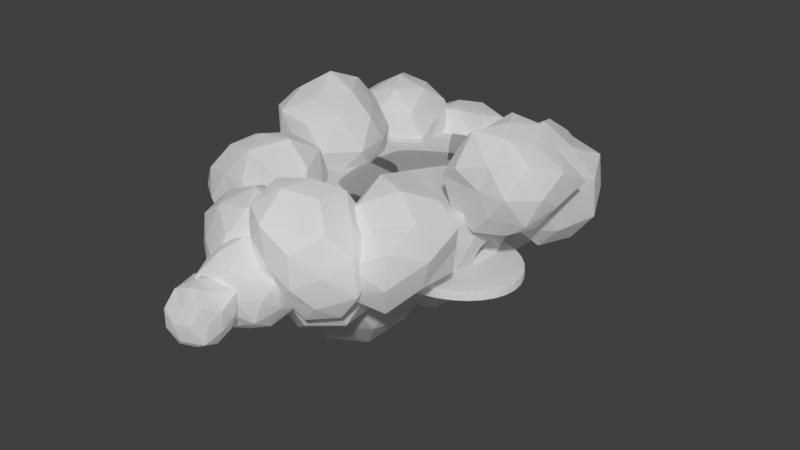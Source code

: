 # Source: final_cloud_platform_joined.blend  (saved by Blender 2.79.0; exported with 4.5.12 LTS)
import bpy
from mathutils import Matrix  # noqa: F401  (used for matrix-valued properties, if any)

bpy.ops.wm.read_factory_settings(use_empty=True)
scene = bpy.context.scene
scene.name = 'Scene'

# ---- collections
col_collection_1 = bpy.data.collections.new('Collection 1'); scene.collection.children.link(col_collection_1)

# ---- materials (node trees are filled in below, after node groups)
mat_material_001 = bpy.data.materials.new('Material.001')
mat_material_001.alpha_threshold = 0.0
mat_material_001.roughness = 0.5

# ---- material node trees
mat_material_001.use_nodes = True; mat_material_001.node_tree.nodes.clear()
_N = mat_material_001.node_tree.nodes; _L = mat_material_001.node_tree.links
n0 = _N.new('ShaderNodeBsdfDiffuse'); n0.name = 'Diffuse BSDF'; n0.location = (10, 300)
n0.inputs[0].default_value = (1.0, 1.0, 1.0, 1.0)
n1 = _N.new('ShaderNodeMixShader'); n1.name = 'Mix Shader'; n1.location = (240, 289)
n1.inputs[0].default_value = 0.2
n2 = _N.new('ShaderNodeOutputMaterial'); n2.name = 'Material Output'; n2.location = (680, 292)
n3 = _N.new('ShaderNodeMixShader'); n3.name = 'Mix Shader.001'; n3.location = (494, 296)
n4 = _N.new('ShaderNodeBsdfTransparent'); n4.name = 'Transparent BSDF'; n4.location = (41, 108)
n5 = _N.new('ShaderNodeBsdfTranslucent'); n5.name = 'Translucent BSDF'; n5.location = (271, 111)
n5.inputs[0].default_value = (1.0, 1.0, 1.0, 1.0)
_L.new(n0.outputs[0], n1.inputs[1])
_L.new(n1.outputs[0], n3.inputs[1])
_L.new(n4.outputs[0], n1.inputs[2])
_L.new(n3.outputs[0], n2.inputs[0])
_L.new(n5.outputs[0], n3.inputs[2])
n2.is_active_output = True

# ---- world
world_world = bpy.data.worlds.new('World'); scene.world = world_world
world_world.color = (0.05088, 0.05088, 0.05088)
world_world.use_sun_shadow = False
world_world.sun_shadow_jitter_overblur = 0.0
world_world.cycles.sampling_method = 'MANUAL'

# ---- meshes
me_icosphere = bpy.data.meshes.new('Icosphere')
me_icosphere.from_pydata([(0.5573, 1.572, 1.069), (0.5573, -1.186, 1.069), (-0.6303, -1.16, 1.177), (0.5573, -1.16, 1.177), (-0.6303, -1.081, 1.281), (0.5573, -1.081, 1.281), (-0.6303, -0.9537, 1.376), (0.5573, -0.9537, 1.376), (-0.6303, -0.7821, 1.46), (0.5573, -0.7821, 1.46), (-0.6303, -0.5731, 1.529), (0.5573, -0.5731, 1.529), (-0.6303, -0.3347, 1.58), (0.5573, -0.3347, 1.58), (-0.6303, -0.07595, 1.612), (0.5573, -0.07595, 1.612), (-0.6303, 0.1931, 1.622), (0.5573, 0.1931, 1.622), (-0.6303, 0.4622, 1.612), (0.5573, 0.4622, 1.612), (-0.6303, 0.7209, 1.58), (0.5573, 0.7209, 1.58), (-0.6303, 0.9594, 1.529), (0.5573, 0.9594, 1.529), (-0.6303, 1.168, 1.46), (0.5573, 1.168, 1.46), (-0.6303, 1.34, 1.376), (0.5573, 1.34, 1.376), (-0.6303, 1.467, 1.281), (0.5573, 1.467, 1.281), (-0.6303, 1.546, 1.177), (0.5573, 1.546, 1.177), (0.5573, 1.572, 1.068), (0.5045, 1.572, 1.069), (0.5573, -1.185, 1.063), (0.1863, -1.186, 1.069), (-0.6303, -1.183, 1.082), (-0.6303, 1.568, 1.087), (0.9595, 0.3631, 1.068), (0.3115, 0.1626, 0.2805), (1.02, -0.352, 0.8851), (0.04818, -0.6477, 0.8977), (-0.579, 0.1626, 0.877), (0.03961, 0.9993, 0.8828), (0.9994, 0.6624, 0.8986), (0.1411, -0.3616, 0.3969), (0.7439, -0.1516, 0.4257), (0.5747, -0.6475, 0.7897), (1.144, 0.1626, 0.8026), (0.7635, 0.491, 0.3836), (-0.2191, 0.1626, 0.4326), (-0.373, -0.3347, 0.7935), (0.1477, 0.6665, 0.434), (-0.4021, 0.681, 0.7697), (0.5663, 0.9468, 0.8078), (1.178, -0.1191, 1.356), (1.269, 0.4736, 1.356), (0.8945, -0.6398, 1.356), (-0.634, 0.4698, 1.356), (0.8872, 0.955, 1.356), (-0.2071, 0.9111, -0.2166), (0.381, 0.4838, 0.2587), (-0.4371, 0.2033, 0.2494), (-0.9174, 0.9111, 0.2677), (-0.4199, 1.566, 0.2794), (0.4288, 1.373, 0.2269), (0.03433, 0.1679, 1.07), (-0.7741, 0.4992, 1.026), (-0.7665, 1.317, 1.021), (0.01833, 1.605, 1.042), (0.4857, 0.9111, 1.022), (-0.2071, 0.9111, 1.577), (-0.3452, 0.4862, -0.1277), (0.1131, 0.6785, -0.03903), (0.006318, 0.2542, 0.1905), (0.4747, 0.9111, 0.1965), (0.1426, 1.165, -0.1026), (-0.5753, 0.9111, 0.009067), (-0.7007, 0.5525, 0.2441), (-0.3204, 1.26, 0.01192), (-0.8503, 1.378, 0.1212), (0.01278, 1.588, 0.1766), (0.5029, 0.6804, 0.6496), (0.5768, 1.166, 0.6496), (-0.2071, -0.06096, 0.6496), (0.2342, 0.3037, 0.6496), (-0.9136, 0.6815, 0.6496), (-0.6464, 0.3065, 0.6496), (-0.7184, 1.615, 0.6496), (-1.015, 1.174, 0.6496), (0.2789, 1.58, 0.6496), (-0.2071, 1.779, 0.6496), (-0.4042, 0.3045, 1.073), (-0.9162, 0.9111, 1.121), (-0.4274, 1.589, 1.123), (-0.5842, 1.185, 1.46), (-0.07443, 1.319, 1.397), (-0.4774, -0.4369, 0.2054), (0.09475, -0.8526, 0.8829), (-0.7026, -1.13, 0.8713), (-1.212, -0.4369, 0.8684), (-0.7245, 0.3237, 0.8332), (0.2243, 0.0729, 0.7968), (-0.2077, -1.267, 1.732), (-1.166, -0.9371, 1.721), (-1.042, -0.02647, 1.639), (-0.2171, 0.3644, 1.716), (0.341, -0.4369, 1.703), (-0.6181, -0.87, 0.4708), (-0.08839, -0.7195, 0.4265), (-0.2581, -1.112, 0.7915), (0.2214, -0.4369, 0.7987), (-0.1287, -0.1835, 0.5132), (-0.9353, -0.4369, 0.4665), (-1.103, -0.8916, 0.7491), (-0.6231, 0.01148, 0.4429), (-1.119, 0.02896, 0.7364), (-0.2342, 0.3115, 0.7402), (-0.4774, -1.252, 1.263), (0.04624, -1.158, 1.263), (-1.283, -0.6985, 1.263), (-0.9835, -1.133, 1.263), (-1.019, 0.3091, 1.263), (-1.296, -0.171, 1.263), (-1.217, -0.4369, 1.755), (-0.3785, 0.861, 0.5272), (0.1429, 0.4821, 1.007), (-0.5876, 0.2176, 0.9899), (-1.143, 0.861, 0.9427), (-0.5858, 1.499, 0.9929), (0.1438, 1.24, 1.006), (-0.9511, 0.445, 1.734), (-0.9411, 1.27, 1.727), (0.3186, 0.861, 1.728), (-0.4929, 0.509, 0.7098), (-0.05751, 0.6277, 0.6632), (-0.1744, 0.2327, 0.9146), (0.2878, 0.861, 0.9108), (-0.04113, 1.106, 0.628), (-0.7526, 0.861, 0.7027), (-0.9057, 0.478, 0.9206), (-0.4932, 1.214, 0.7081), (-0.8153, 1.178, 0.9948), (-0.1834, 1.462, 0.9339), (-1.083, 0.6321, 1.354), (-0.8236, 0.2484, 1.354), (-0.8265, 1.477, 1.354), (-1.02, 1.069, 1.354), (0.0746, 1.485, 1.354), (-0.3785, 1.754, 1.354), (0.08668, 0.523, 1.736), (0.06374, 1.182, 1.717), (0.3351, 1.549, 0.3065), (0.9512, 1.102, 0.8649), (0.1183, 0.8822, 0.8972), (-0.4654, 1.549, 0.844), (0.1024, 2.266, 0.8695), (0.9349, 1.985, 0.8757), (0.59, 0.7648, 1.718), (-0.1712, 1.182, 1.611), (-0.3087, 2.017, 1.702), (0.5673, 2.264, 1.678), (1.086, 1.549, 1.735), (0.1906, 1.105, 0.4611), (0.71, 1.277, 0.4681), (0.5838, 0.7839, 0.7394), (1.04, 1.549, 0.8057), (0.6839, 1.803, 0.5241), (-0.1737, 1.549, 0.3893), (-0.3011, 1.087, 0.7518), (0.1778, 2.034, 0.3887), (-0.2258, 1.957, 0.8137), (0.5568, 2.232, 0.7976), (1.102, 1.3, 1.274), (1.179, 1.824, 1.274), (0.8221, 0.8792, 1.274), (-0.1751, 2.252, 1.274), (-0.5607, 1.841, 1.274), (0.8688, 2.284, 1.274), (0.3351, 2.485, 1.274), (-0.3625, 1.549, 1.738), (0.1091, -1.166, 0.4236), (0.7175, -1.608, 0.882), (-0.08271, -1.756, 0.9526), (-0.5089, -1.166, 0.954), (-0.093, -0.5441, 0.9346), (0.6815, -0.7502, 0.9059), (0.3275, -1.838, 1.666), (-0.5036, -1.611, 1.693), (-0.4672, -0.7474, 1.669), (0.3158, -0.5299, 1.646), (0.8431, -1.166, 1.681), (-0.02284, -1.572, 0.5434), (0.4092, -1.384, 0.6409), (0.3224, -1.823, 0.8275), (0.6857, -1.166, 0.9031), (0.4328, -0.9309, 0.5901), (-0.2854, -1.166, 0.5999), (-0.4539, -1.575, 0.8238), (-0.01071, -0.7973, 0.6117), (-0.3839, -0.8079, 0.8813), (0.2836, -0.629, 0.911), (0.8879, -1.419, 1.286), (0.9733, -0.8853, 1.286), (0.1091, -1.997, 1.286), (0.5744, -1.806, 1.286), (-0.6547, -1.414, 1.286), (-0.3501, -1.798, 1.286), (0.5744, -0.5256, 1.286), (0.6296, -1.544, 1.714), (-0.08881, -1.775, 1.712), (-0.5891, -1.166, 1.75), (-0.09519, -0.5373, 1.726), (-0.03021, -0.569, 0.02904), (0.5395, -0.983, 0.4628), (-0.2479, -1.239, 0.4626), (-0.6259, -0.569, 0.5211), (-0.2603, 0.1391, 0.4411), (0.5479, -0.149, 0.4572), (0.1904, -1.248, 1.225), (0.7073, -0.569, 1.238), (-0.03021, -0.569, 1.607), (-0.1683, -0.994, 0.06399), (0.309, -0.8155, 0.112), (0.1688, -1.181, 0.4135), (0.6104, -0.569, 0.4157), (0.3035, -0.3266, 0.1238), (-0.4982, -0.569, 0.0272), (-0.5637, -0.9567, 0.4031), (-0.1508, -0.1979, 0.1624), (-0.6373, -0.128, 0.3427), (0.1841, 0.0906, 0.3805), (0.6968, -0.8053, 0.8414), (0.6957, -0.3332, 0.8414), (-0.03021, -1.389, 0.8414), (0.4685, -1.255, 0.8414), (-0.8596, -0.8385, 0.8414), (-0.5105, -1.23, 0.8414), (-0.5333, 0.1234, 0.8414), (-0.8366, -0.307, 0.8414), (0.4492, 0.09081, 0.8414), (-0.03021, 0.1777, 0.8414), (-0.7699, -0.569, 1.333), (0.1108, -1.003, 1.635), (0.4169, -0.569, 1.619), (-0.3966, -0.8352, 1.629), (-0.3768, -0.3173, 1.587), (1.285, 0.2709, 1.741), (0.6112, -0.6076, 1.741), (-0.4219, -0.4565, 1.741), (-0.5076, 0.6716, 1.741), (0.5233, 1.134, 1.741), (1.254, 0.06504, 1.741), (0.5233, -0.6364, 1.741), (-0.4924, -0.3411, 1.741), (-0.4189, 0.7777, 1.741), (0.7104, 1.066, 1.741), (1.095, 0.5883, 1.741), (0.9533, 0.7654, 1.741), (0.1342, 1.073, 1.741), (-0.06669, 0.9897, 1.741), (-0.5745, 0.2529, 1.741), (-0.5669, 0.07463, 1.741), (-0.06815, -0.6666, 1.741), (0.1342, -0.727, 1.741), (0.9647, -0.4561, 1.741), (1.074, -0.2566, 1.741), (-0.046, -1.071, 1.741), (-0.7691, -1.138, 1.741), (-0.3637, 0.3751, 1.741), (0.1642, -0.1095, 1.741), (-0.2127, -1.252, 1.741), (-1.119, -0.9028, 1.741), (-0.9893, -0.06501, 1.741), (-0.2293, 0.3269, 1.741), (0.2014, -0.7099, 1.741), (-0.5418, -1.2, 1.741), (-0.8622, 0.2386, 1.741), (0.04343, 0.06667, 1.741), (0.3155, -0.4369, 1.741), (-1.191, -0.4162, 1.741), (-1.19, -0.4578, 1.741), (0.1151, -0.01242, 1.741), (0.1097, -0.004249, 1.741), (-0.7104, 0.4169, 1.741), (-0.7886, 0.3898, 1.741), (-0.7184, -1.165, 1.741), (-0.7104, -1.167, 1.741), (0.117, -0.8798, 1.741), (0.129, -0.8657, 1.741), (-0.1383, 0.1469, 1.741), (-0.1529, 1.624, 1.741), (0.0447, 0.4547, 1.741), (-0.7757, 0.3371, 1.741), (-1.011, 0.9051, 1.741), (-0.922, 0.4661, 1.741), (-0.9199, 1.254, 1.741), (-0.1529, 0.144, 1.741), (-0.1174, 1.603, 1.741), (-1.011, 0.8095, 1.741), (-0.6084, 1.431, 1.741), (-0.01555, 1.355, 1.741), (0.317, 0.861, 1.741), (0.06378, 1.165, 1.741), (0.04295, 1.187, 1.741), (0.0842, 0.5224, 1.741), (0.08652, 0.5254, 1.741), (-0.5673, 1.453, 1.741), (-0.5729, 1.45, 1.741), (-1.019, 0.8636, 1.741), (-1.02, 0.8581, 1.741), (-0.6078, 0.2232, 1.741), (-0.5673, 0.211, 1.741), (0.6087, 0.7811, 1.741), (0.07528, 0.899, 1.741), (0.3619, 2.278, 1.741), (0.9997, 1.747, 1.741), (0.5889, 0.7682, 1.741), (-0.1402, 1.204, 1.741), (-0.2599, 1.982, 1.741), (0.5552, 2.227, 1.741), (1.055, 1.432, 1.741), (0.5036, 0.7817, 1.741), (-0.126, 2.145, 1.741), (0.7673, 2.086, 1.741), (1.066, 1.549, 1.741), (-0.3428, 1.563, 1.741), (-0.3506, 1.538, 1.741), (0.9237, 1.954, 1.741), (0.903, 1.985, 1.741), (0.1198, 2.319, 1.741), (0.06264, 2.292, 1.741), (0.09848, 0.857, 1.741), (0.1198, 0.8519, 1.741), (0.9426, 1.059, 1.741), (0.9868, 1.125, 1.741), (0.7438, -0.9363, 1.741), (0.3079, -1.778, 1.741), (-0.4543, -1.575, 1.741), (-0.4199, -0.7818, 1.741), (0.3009, -0.5759, 1.741), (0.5868, -0.7073, 1.741), (0.8187, -1.166, 1.741), (-0.07629, -0.549, 1.741), (-0.104, -0.5582, 1.741), (-0.5785, -1.158, 1.741), (-0.577, -1.175, 1.741), (-0.104, -1.739, 1.741), (-0.05185, -1.749, 1.741), (0.6185, -1.544, 1.741), (0.6282, -1.537, 1.741), (0.685, -0.7673, 1.741), (0.6626, -0.7473, 1.741), (-0.3434, 1.618, 1.019), (-0.5203, 1.344, 1.485), (-0.8654, 1.62, 1.204), (-0.6226, 2.076, 1.009), (-0.09156, 2.091, 1.209), (-0.05512, 1.651, 1.496), (-0.8437, 1.646, 1.715), (-1.025, 2.093, 1.462), (-0.4673, 2.445, 1.475), (-0.01484, 2.154, 1.841), (-0.3483, 1.591, 2.03), (-0.6484, 2.086, 1.942), (-0.6525, 1.544, 0.9991), (-0.7463, 1.394, 1.307), (-0.2386, 1.43, 1.493), (-0.08774, 1.559, 1.193), (-0.481, 1.847, 0.9223), (-0.8032, 1.837, 1.03), (-0.1581, 1.859, 1.04), (-0.3168, 2.145, 1.011), (0.003659, 1.867, 1.334), (-0.4442, 1.473, 1.723), (-0.1359, 1.588, 1.773), (-0.975, 1.56, 1.469), (-0.7514, 1.404, 1.646), (-0.8332, 2.099, 1.207), (-1.028, 1.832, 1.289), (-0.2568, 2.27, 1.326), (-0.5554, 2.289, 1.201), (0.003381, 1.871, 1.66), (-0.01679, 2.144, 1.492), (-0.6681, 1.569, 1.932), (-1.045, 1.835, 1.642), (-0.7675, 2.298, 1.468), (-0.2217, 2.353, 1.671), (-0.1919, 1.867, 1.927), (-0.7712, 1.846, 1.84), (-0.5106, 1.857, 2.036), (-0.9465, 2.175, 1.798), (-0.5782, 2.343, 1.776), (-0.3407, 2.156, 1.958), (1.596, -0.08687, 1.6), (1.397, -0.314, 2.135), (0.9133, -0.1369, 1.751), (1.3, 0.3958, 1.681), (1.877, 0.452, 1.824), (2.028, -0.0946, 2.152), (0.9624, -0.08954, 2.439), (0.9062, 0.4169, 2.112), (1.446, 0.6983, 2.126), (1.852, 0.4528, 2.453), (1.57, -0.08072, 2.684), (1.226, 0.4812, 2.72), (1.237, -0.1784, 1.566), (1.499, -0.2859, 1.849), (1.746, -0.3519, 2.146), (1.873, -0.1417, 1.812), (1.436, 0.177, 1.573), (1.031, 0.1631, 1.558), (1.79, 0.1898, 1.649), (1.609, 0.49, 1.638), (2.015, 0.2005, 1.956), (1.486, -0.2943, 2.435), (1.886, -0.1586, 2.508), (0.8257, -0.181, 2.116), (1.115, -0.3535, 2.328), (1.012, 0.4819, 1.798), (0.7982, 0.1587, 1.906), (1.724, 0.7124, 1.935), (1.364, 0.5991, 1.864), (2.071, 0.2066, 2.365), (2.107, 0.6004, 2.147), (1.198, -0.1827, 2.714), (0.7918, 0.1626, 2.315), (1.086, 0.7315, 2.114), (1.674, 0.6435, 2.305), (1.735, 0.1974, 2.591), (1.076, 0.1749, 2.581), (1.405, 0.1877, 2.739), (1.027, 0.4648, 2.408), (1.342, 0.6519, 2.413), (1.593, 0.5202, 2.66), (0.6066, 2.268, 0.8968), (0.4548, 2.001, 1.293), (0.1133, 2.238, 1.016), (0.393, 2.615, 0.9751), (0.7809, 2.646, 1.084), (0.9451, 2.253, 1.305), (0.1612, 2.279, 1.501), (0.0395, 2.666, 1.273), (0.4991, 2.922, 1.284), (0.8029, 2.671, 1.532), (0.6117, 2.229, 1.789), (0.3267, 2.698, 1.744), (0.3689, 2.254, 0.9553), (0.5415, 2.082, 1.057), (0.2711, 2.09, 1.146), (0.7039, 2.094, 1.299), (0.8069, 2.23, 1.056), (0.4895, 2.462, 0.8241), (0.2564, 2.456, 0.9643), (0.7706, 2.473, 0.9056), (0.6286, 2.715, 0.8912), (0.9432, 2.481, 1.152), (0.5204, 2.149, 1.491), (0.7746, 2.249, 1.53), (0.108, 2.241, 1.279), (0.2912, 2.141, 1.408), (0.2229, 2.653, 1.082), (-0.02525, 2.448, 1.107), (0.6918, 2.842, 1.15), (0.4343, 2.781, 1.087), (0.8651, 2.481, 1.428), (0.9542, 2.757, 1.3), (0.3597, 2.274, 1.597), (-0.007684, 2.451, 1.431), (0.2697, 2.807, 1.278), (0.687, 2.85, 1.434), (0.7637, 2.48, 1.709), (0.1799, 2.46, 1.676), (0.4647, 2.471, 1.76), (0.175, 2.683, 1.501), (0.4148, 2.839, 1.512), (0.5979, 2.703, 1.659), (0.6056, -1.734, 1.606), (0.7082, -1.364, 2.185), (0.2875, -1.172, 1.8), (0.4657, -1.205, 1.15), (1.126, -1.467, 1.115), (1.236, -1.554, 1.857), (0.6504, -0.5179, 2.225), (0.5922, -0.4734, 1.555), (1.031, -0.6272, 1.256), (1.362, -0.6466, 1.613), (1.234, -0.7687, 2.158), (0.3716, -1.547, 1.703), (0.58, -1.728, 1.978), (0.4934, -1.293, 1.993), (0.9345, -1.466, 2.005), (0.91, -1.821, 1.736), (0.4547, -1.601, 1.318), (0.304, -1.222, 1.466), (0.8235, -1.74, 1.331), (0.7639, -1.372, 1.091), (1.236, -1.604, 1.475), (1.003, -1.087, 2.307), (1.273, -1.165, 2.057), (0.3875, -0.8368, 2.049), (0.6369, -0.9572, 2.335), (0.33, -0.7773, 1.668), (1.09, -1.006, 1.114), (0.7536, -0.8787, 1.085), (1.467, -1.198, 1.714), (1.34, -1.122, 1.348), (0.9745, -0.5925, 2.156), (0.5925, -0.3148, 1.887), (0.7734, -0.3979, 1.253), (1.339, -0.6383, 1.318), (1.475, -0.7388, 1.922), (0.8237, -1.794, 1.109), (0.6223, -2.289, 1.564), (0.2097, -2.059, 1.253), (0.2657, -1.47, 1.25), (0.7474, -1.284, 1.62), (1.011, -1.792, 1.827), (0.05715, -2.205, 1.864), (-0.2157, -1.753, 1.675), (0.1299, -1.227, 1.937), (0.5994, -1.436, 2.321), (0.4721, -2.023, 2.176), (-0.05165, -1.749, 2.378), (0.5009, -1.986, 1.044), (0.7487, -2.084, 1.307), (0.4091, -2.177, 1.381), (0.8517, -2.075, 1.681), (1.051, -1.799, 1.421), (0.5391, -1.613, 1.134), (0.1976, -1.777, 1.138), (0.8771, -1.462, 1.297), (0.5258, -1.312, 1.382), (1.037, -1.45, 1.717), (0.6124, -2.294, 1.954), (0.8046, -1.966, 2.091), (-0.004364, -2.314, 1.474), (0.3176, -2.283, 1.714), (-0.01924, -1.587, 1.42), (-0.1378, -1.963, 1.35), (0.4542, -1.205, 1.781), (0.1815, -1.308, 1.568), (0.8176, -1.605, 2.088), (0.7281, -1.281, 1.998), (0.2291, -2.28, 2.147), (-0.1867, -2.053, 1.781), (-0.158, -1.423, 1.812), (0.3581, -1.293, 2.166), (0.5531, -1.765, 2.327), (-0.1039, -2.075, 2.193), (0.2182, -1.947, 2.407), (-0.1456, -1.748, 2.028), (0.01921, -1.461, 2.186), (0.2687, -1.573, 2.402), (1.512, 0.7066, 1.133), (1.285, 0.3973, 1.738), (0.7682, 0.668, 1.324), (1.158, 1.287, 1.152), (1.8, 1.299, 1.406), (1.832, 0.7748, 1.751), (0.8673, 0.7464, 2.034), (0.7724, 1.258, 1.714), (1.345, 1.652, 1.727), (1.839, 1.341, 2.126), (1.478, 0.7223, 2.341), (1.14, 1.278, 2.26), (1.166, 0.7202, 1.277), (1.409, 0.4478, 1.394), (0.9919, 0.4223, 1.51), (1.626, 0.4992, 1.748), (1.769, 0.6853, 1.413), (1.33, 1.006, 1.13), (0.916, 0.9916, 1.148), (1.732, 1.02, 1.188), (1.524, 1.355, 1.183), (2.002, 1.032, 1.531), (1.386, 0.4818, 2.071), (1.742, 0.6981, 2.08), (0.7972, 0.6957, 1.72), (1.033, 0.5191, 1.914), (0.9599, 1.27, 1.445), (0.7931, 0.9915, 1.545), (1.584, 1.483, 1.559), (1.233, 1.605, 1.353), (1.967, 1.036, 1.968), (1.875, 1.353, 1.746), (1.111, 0.6776, 2.266), (0.6629, 0.9909, 1.924), (1.014, 1.504, 1.718), (1.631, 1.59, 1.952), (1.672, 1.029, 2.258), (0.9582, 1.004, 2.197), (1.294, 1.018, 2.479), (0.896, 1.311, 2.027), (1.228, 1.524, 2.041), (1.48, 1.335, 2.241), (-0.2079, -2.0, 0.9765), (-0.4098, -2.352, 1.503), (-0.8307, -2.018, 1.16), (-0.5181, -1.492, 0.9841), (0.1094, -1.445, 1.168), (0.24, -2.018, 1.52), (-0.8716, -2.026, 1.828), (-0.921, -1.489, 1.478), (-0.3501, -1.111, 1.492), (0.0516, -1.464, 1.821), (-0.2239, -2.012, 2.079), (-0.56, -1.459, 2.042), (-0.5584, -2.085, 0.9493), (-0.306, -2.178, 1.231), (-0.6511, -2.23, 1.31), (-0.1243, -2.155, 1.51), (0.04479, -2.04, 1.198), (-0.3648, -1.741, 0.9186), (-0.7331, -1.753, 0.9795), (0.003383, -1.727, 0.9971), (-0.2242, -1.48, 1.089), (0.2784, -1.715, 1.304), (-0.3109, -2.244, 1.822), (0.007601, -2.019, 1.812), (-0.8955, -2.05, 1.485), (-0.6564, -2.219, 1.676), (-0.8273, -1.408, 1.135), (-0.9954, -1.759, 1.276), (-0.08191, -1.213, 1.305), (-0.445, -1.259, 1.193), (0.2261, -1.713, 1.716), (0.1621, -1.405, 1.511), (-0.5839, -2.069, 2.032), (-1.007, -1.755, 1.682), (-0.7034, -1.205, 1.482), (-0.1009, -1.225, 1.691), (-0.03642, -1.719, 2.002), (-0.785, -1.744, 2.026), (-0.3981, -1.729, 2.172), (-0.742, -1.476, 1.752), (-0.4629, -1.241, 1.794), (-0.2254, -1.432, 1.973), (-0.9244, -1.02, 1.167), (-1.046, -1.604, 1.48), (-1.476, -1.072, 1.455), (-1.209, -0.4823, 1.463), (-0.3928, -1.339, 1.518), (-1.432, -1.434, 1.985), (-1.608, -0.6796, 2.005), (-0.8984, -0.3677, 2.061), (-0.4094, -0.9471, 2.097), (-0.7347, -1.594, 2.07), (-1.037, -1.015, 2.359), (-1.259, -1.055, 1.225), (-0.9861, -1.367, 1.239), (-1.353, -1.415, 1.383), (-0.6816, -1.582, 1.436), (-0.6115, -1.203, 1.248), (-1.073, -0.7487, 1.345), (-1.47, -0.7179, 1.352), (-0.6333, -0.7416, 1.171), (-0.873, -0.4879, 1.465), (-0.4168, -0.9601, 1.502), (-0.8861, -1.596, 1.764), (-0.5437, -1.5, 1.802), (-1.629, -1.328, 1.683), (-1.268, -1.59, 1.722), (-1.482, -0.4711, 1.694), (-1.624, -0.8773, 1.68), (-0.6505, -0.3825, 1.784), (-1.082, -0.2601, 1.736), (-0.3001, -1.16, 1.826), (-0.3999, -0.7408, 1.814), (-1.085, -1.542, 2.034), (-1.558, -1.078, 2.009), (-1.259, -0.4887, 2.038), (-0.5674, -0.5821, 2.159), (-0.5966, -1.267, 2.048), (-1.275, -1.257, 2.244), (-0.8712, -1.357, 2.318), (-1.327, -0.8391, 2.221), (-0.9726, -0.6608, 2.278), (-0.6538, -0.9681, 2.382), (-0.8111, 1.027, 1.217), (-1.022, 0.7309, 1.775), (-1.465, 1.012, 1.418), (-1.131, 1.55, 1.26), (-0.5839, 1.55, 1.494), (-0.4271, 1.049, 1.79), (-1.474, 1.023, 2.093), (-1.475, 1.527, 1.753), (-0.9676, 1.855, 1.765), (-0.5266, 1.601, 2.119), (-0.8421, 1.039, 2.335), (-1.177, 1.589, 2.325), (-1.129, 1.042, 1.354), (-0.921, 0.8722, 1.508), (-1.28, 0.784, 1.571), (-0.7074, 0.8374, 1.784), (-0.9753, 1.301, 1.071), (-1.354, 1.29, 1.241), (-0.8217, 1.59, 1.318), (-0.4818, 1.323, 1.619), (-0.9233, 0.7896, 2.101), (-0.5569, 0.9877, 2.124), (-1.492, 1.004, 1.758), (-1.246, 0.867, 1.932), (-1.349, 1.568, 1.481), (-1.546, 1.287, 1.571), (-0.7069, 1.81, 1.585), (-1.066, 1.835, 1.433), (-0.4471, 1.328, 1.967), (-0.4069, 1.666, 1.784), (-1.181, 1.001, 2.26), (-1.584, 1.289, 1.943), (-1.303, 1.815, 1.755), (-0.7311, 1.788, 1.952), (-0.6247, 1.326, 2.312), (-1.342, 1.3, 2.224), (-1.011, 1.314, 2.414), (-1.454, 1.637, 2.094), (-1.076, 1.798, 2.065), (-0.8319, 1.626, 2.268), (-1.106, 0.1853, 1.385), (-0.6785, -0.1639, 1.702), (-1.292, -0.4347, 1.668), (-1.78, 0.1782, 1.632), (-1.306, 0.8563, 1.637), (-0.6362, 0.5591, 1.676), (-0.9332, -0.3987, 2.288), (-1.595, -0.2013, 2.311), (-1.548, 0.5426, 2.283), (-0.9354, 0.7697, 2.289), (-0.5012, 0.187, 2.312), (-1.106, 0.1852, 2.736), (-1.225, -0.2001, 1.341), (-0.8319, -0.03333, 1.399), (-0.9323, -0.4003, 1.614), (-0.559, 0.1849, 1.625), (-0.851, 0.3908, 1.434), (-1.415, 0.1874, 1.444), (-1.582, -0.19, 1.601), (-1.188, 0.4658, 1.54), (-1.55, 0.5388, 1.624), (-0.926, 0.7814, 1.607), (-0.4212, -0.04887, 1.989), (-0.4933, 0.4034, 1.988), (-1.096, -0.3874, 1.989), (-0.736, -0.3759, 1.988), (-1.676, -0.01835, 1.989), (-1.441, -0.3368, 1.988), (-1.474, 0.7442, 1.988), (-1.745, 0.4094, 1.988), (-0.7227, 0.7623, 1.988), (-1.107, 0.8793, 1.988), (-0.6454, -0.1783, 2.366), (-1.298, -0.4388, 2.389), (-1.692, 0.1826, 2.375), (-1.277, 0.7614, 2.356), (-0.7296, 0.494, 2.306), (-1.01, -0.1418, 2.527), (-0.775, 0.1845, 2.566), (-1.367, -0.02442, 2.554), (-1.365, 0.3947, 2.548), (-0.9993, 0.5431, 2.586), (-0.07207, -2.917, 0.9499), (-0.1885, -3.094, 1.257), (-0.411, -2.912, 1.075), (-0.2558, -2.615, 0.9438), (0.09205, -2.606, 1.076), (0.1116, -2.892, 1.264), (-0.3906, -2.892, 1.401), (-0.5297, -2.6, 1.241), (-0.1532, -2.361, 1.25), (0.1578, -2.555, 1.501), (-0.07203, -2.94, 1.628), (-0.273, -2.608, 1.558), (-0.2776, -2.969, 0.9309), (-0.1216, -3.067, 1.071), (-0.3376, -3.064, 1.14), (-0.004566, -3.038, 1.262), (0.1025, -2.96, 1.06), (-0.1627, -2.766, 0.8846), (-0.3746, -2.772, 0.9574), (0.05072, -2.758, 0.9626), (-0.05294, -2.567, 0.9403), (0.1523, -2.753, 1.158), (-0.1399, -3.002, 1.407), (0.06523, -2.937, 1.447), (-0.4882, -2.955, 1.246), (-0.3403, -3.056, 1.362), (-0.3916, -2.602, 1.076), (-0.5254, -2.776, 1.127), (-0.01831, -2.493, 1.154), (-0.2117, -2.475, 1.07), (0.1536, -2.75, 1.371), (0.1431, -2.57, 1.262), (-0.2865, -2.949, 1.553), (-0.538, -2.774, 1.361), (-0.3524, -2.467, 1.245), (0.01215, -2.425, 1.382), (0.02676, -2.753, 1.546), (-0.3443, -2.766, 1.478), (-0.1823, -2.759, 1.621), (-0.4825, -2.54, 1.472), (-0.228, -2.431, 1.453), (-0.06869, -2.559, 1.573), (0.05669, -2.406, 1.008), (-0.09109, -2.72, 1.386), (-0.4606, -2.464, 1.087), (-0.1846, -2.008, 0.943), (0.3379, -1.976, 1.109), (0.3526, -2.407, 1.396), (-0.413, -2.421, 1.614), (-0.5107, -2.014, 1.366), (-0.04168, -1.693, 1.377), (0.298, -1.987, 1.654), (0.03842, -2.402, 1.773), (-0.1959, -2.018, 1.772), (-0.2131, -2.503, 0.9317), (-0.01294, -2.538, 1.188), (-0.2642, -2.577, 1.245), (0.1351, -2.547, 1.391), (0.279, -2.464, 1.138), (-0.05235, -2.221, 0.8362), (-0.3594, -2.23, 0.9521), (0.243, -2.21, 0.9771), (0.07596, -1.982, 1.007), (0.4011, -2.202, 1.244), (-0.01594, -2.59, 1.62), (0.2338, -2.436, 1.625), (-0.45, -2.45, 1.372), (-0.3235, -2.666, 1.547), (-0.3291, -2.024, 1.169), (-0.5095, -2.233, 1.222), (0.227, -1.701, 1.192), (-0.1152, -1.861, 1.155), (0.3614, -2.2, 1.536), (0.3117, -1.985, 1.391), (-0.2105, -2.452, 1.758), (-0.5563, -2.231, 1.525), (-0.3177, -1.804, 1.369), (0.1495, -1.821, 1.531), (0.1601, -2.205, 1.714), (-0.35, -2.222, 1.751), (-0.08038, -2.211, 1.891), (-0.3753, -1.995, 1.599), (-0.147, -1.737, 1.669), (0.05539, -1.976, 1.757), (1.031, -0.6272, 1.256), (1.339, -0.6383, 1.318), (0.9647, -0.4561, 1.741), (1.031, -0.6272, 1.256), (0.9647, -0.4561, 1.741), (1.031, -0.6272, 1.256), (0.9647, -0.4561, 1.741), (0.94, -0.5352, 1.185), (0.9671, -0.5066, 1.356), (1.211, 0.1282, 1.319), (1.168, -0.01506, 1.166), (1.195, 0.05733, 1.281), (1.177, 0.003105, 1.21), (1.186, 0.02755, 1.249), (1.226, 0.2417, 1.305), (1.203, 0.09131, 1.305), (1.156, -0.02624, 1.118), (1.166, -0.01739, 1.156), (1.218, 0.1665, 1.324), (1.223, 0.2049, 1.319), (1.145, -0.02997, 1.069), (0.5573, -0.8194, 1.213), (0.5573, -0.7992, 1.247), (0.4849, -0.569, 1.53), (0.5256, -0.5731, 1.529), (0.2556, -0.5166, 1.541), (0.4857, -0.5731, 1.529), (0.483, -0.5731, 1.529), (0.3673, -0.5473, 1.535), (0.3582, -0.5731, 1.529), (-0.009589, -0.5151, 1.542), (-0.3414, -0.5731, 1.529), (-0.3482, -0.5688, 1.53), (-0.1881, -0.5633, 1.531), (-0.2053, -0.5731, 1.529), (-0.4535, -0.5731, 1.529), (-0.4988, -0.5143, 1.542), (-0.6303, -0.4909, 1.547), (-0.4965, -0.5731, 1.529), (0.4418, -0.4793, 1.549), (0.2431, -0.3661, 1.573), (0.5573, -0.5267, 1.539), (0.393, -0.5286, 1.539), (0.3402, -0.3347, 1.58), (0.3526, -0.3561, 1.576), (0.03125, -0.3799, 1.571), (-0.2338, -0.3347, 1.58), (-0.4923, -0.3347, 1.58), (-0.3884, -0.3347, 1.58), (0.3685, -1.185, 1.066), (0.3657, -1.186, 1.069), (-0.3751, -0.3118, 1.583), (-0.3471, -0.3093, 1.583), (-0.5379, -0.2605, 1.589), (-0.3793, -0.3154, 1.583), (-0.3844, -0.3221, 1.582), (0.1046, -1.081, 1.281), (0.09945, -1.094, 1.263), (0.05142, -1.125, 1.222), (-0.58, -1.081, 1.281), (0.413, -1.081, 1.281), (0.3074, -1.081, 1.281), (0.3093, -1.114, 1.237), (-0.2382, -1.081, 1.281), (-0.5848, -1.081, 1.281), (-0.6155, -1.117, 1.233), (-0.6303, -1.118, 1.231), (0.4571, -1.16, 1.177), (0.3107, -1.16, 1.177), (-0.2152, -1.112, 1.239), (-0.2086, -1.121, 1.228), (-0.2078, -1.122, 1.227), (-0.001672, -1.15, 1.189), (-0.1747, -1.16, 1.177), (-0.06713, -1.16, 1.177), (-0.5712, -1.16, 1.177), (0.5573, -0.6061, 1.518), (0.4361, -0.6999, 1.487), (0.5573, -0.7112, 1.484), (-0.4525, -0.5744, 1.529), (0.4986, -1.168, 1.143), (0.5573, -1.171, 1.131), (0.3907, -0.7812, 1.461), (0.3711, -0.7821, 1.46), (0.4027, -0.7821, 1.46), (0.2944, -0.7821, 1.46), (0.1781, -0.7821, 1.46), (-0.2056, -0.6634, 1.499), (-0.3932, -0.6783, 1.494), (-0.4453, -0.6952, 1.489), (-0.4633, -0.7821, 1.46), (-0.578, -0.7059, 1.485), (-0.4557, -0.7821, 1.46), (-0.5371, -0.7821, 1.46), (0.3906, -0.7821, 1.46), (0.4632, -1.163, 1.164), (-0.1824, -1.162, 1.169), (0.1992, -0.07595, 1.612), (0.1864, -0.05146, 1.613), (-0.5663, -0.07595, 1.612), (-0.5803, 0.005748, 1.615), (-0.6303, 0.05455, 1.617), (0.09978, 0.07873, 1.618), (-0.05088, 0.1931, 1.622), (-0.06635, 0.1662, 1.621), (-0.008653, 0.1931, 1.622), (-0.2232, 0.1353, 1.62), (-0.5094, 0.1819, 1.622), (-0.5466, 0.1931, 1.622), (-0.5874, 0.1931, 1.622), (-0.5646, 0.1931, 1.622), (-0.5628, 0.1876, 1.622), (-0.5623, 0.1823, 1.622), (0.5573, -0.569, 1.435), (0.5573, -0.5453, 1.493), (0.5573, -0.7541, 1.356), (0.5573, -1.101, 1.129), (0.3553, -0.9537, 1.376), (0.1791, -0.9537, 1.376), (-0.5294, -0.8834, 1.411), (-0.4803, -0.896, 1.405), (-0.4854, -0.8997, 1.403), (-0.5041, -0.9537, 1.376), (0.3823, -0.9537, 1.376), (-0.4023, -0.9537, 1.376), (-0.5536, -0.9537, 1.376), (0.3687, -0.7831, 1.46), (0.27, -0.8116, 1.446), (0.2941, -0.783, 1.46), (0.3552, -0.9552, 1.375), (0.3828, -0.9705, 1.364), (-0.5638, -0.9813, 1.356), (-0.5849, -1.074, 1.286), (-0.6303, -0.8353, 1.24), (-0.6303, -0.4796, 1.423), (-0.6303, -0.5227, 1.475), (-0.6303, -0.6686, 1.444), (-0.3217, -1.184, 1.077), (-0.2652, -1.184, 1.076), (-0.5486, -1.183, 1.081), (1.228, 0.2757, 1.281), (1.226, 0.3299, 1.21), (1.228, 0.3055, 1.249), (1.223, 0.3481, 1.166), (1.208, 0.3593, 1.118), (1.221, 0.3536, 1.142), (1.184, 0.3629, 1.066), (1.203, 0.3107, 1.066), (1.185, 0.3631, 1.068), (1.16, 0.02741, 1.068), (0.2951, 0.7209, 1.58), (0.177, 0.5601, 1.6), (-0.449, 0.7209, 1.58), (0.5573, 1.09, 1.486), (0.3714, 1.155, 1.465), (0.2991, 1.168, 1.46), (0.3172, 1.143, 1.469), (-0.115, 1.168, 1.46), (0.3858, 1.014, 1.511), (0.2584, 1.136, 1.471), (-0.5878, 1.168, 1.46), (-0.2929, 1.168, 1.46), (-0.5803, 1.168, 1.46), (0.3278, 0.763, 1.571), (-0.1925, 0.866, 1.549), (-0.335, 0.8539, 1.552), (-0.2679, 0.8669, 1.549), (-0.6303, 0.4362, 1.613), (-0.6303, 0.2179, 1.621), (-0.5936, 0.3225, 1.617), (-0.6303, 0.3539, 1.616), (0.5082, 0.7427, 1.576), (0.5573, 0.7614, 1.572), (-0.1183, 0.9594, 1.529), (-0.1037, 0.9111, 1.539), (-0.1017, 0.9594, 1.529), (0.3723, 0.9594, 1.529), (-0.1641, 0.9594, 1.529), (-0.1664, 0.9585, 1.529), (-0.01901, 0.842, 1.554), (0.201, 0.793, 1.565), (-0.3445, 0.9594, 1.529), (0.1134, 0.4622, 1.612), (0.08928, 0.4225, 1.613), (-0.2755, 0.3941, 1.614), (-0.1533, 0.3542, 1.616), (-0.5726, 0.4622, 1.612), (-0.5553, 0.5954, 1.595), (-0.5748, 1.209, 1.44), (-0.3628, 1.228, 1.431), (-0.5883, 1.188, 1.451), (-0.5681, 1.318, 1.387), (-0.5836, 1.171, 1.459), (-0.59, 1.18, 1.454), (-0.5381, 1.467, 1.281), (-0.2412, 1.467, 1.281), (0.08582, 1.445, 1.297), (0.0464, 1.467, 1.281), (-0.5408, 1.472, 1.274), (0.01968, 1.48, 1.264), (-0.6303, 1.539, 1.185), (-0.5267, 1.546, 1.177), (-0.1533, 1.546, 1.177), (-0.6148, 1.546, 1.177), (-0.1527, 1.546, 1.177), (-0.1423, 1.532, 1.195), (-0.4935, 1.34, 1.376), (-0.4917, 1.332, 1.38), (-0.06996, 1.333, 1.38), (-0.05872, 1.32, 1.386), (-0.1003, 1.339, 1.377), (-0.5773, 1.34, 1.376), (0.1998, 1.34, 1.376), (-0.0565, 1.296, 1.398), (-0.3441, 1.408, 1.325), (-0.6028, 1.388, 1.34), (-0.6303, 1.404, 1.328), (0.1892, 1.37, 1.354), (-0.4736, 1.367, 1.356), (-0.6303, 1.379, 1.347), (-0.1794, 1.059, 1.496), (-0.6126, 1.038, 1.503), (-0.6125, 1.035, 1.504), (-0.6147, 1.033, 1.505), (-0.6303, 1.023, 1.508), (-0.6303, 1.394, 1.271), (-0.6303, 1.219, 1.349), (-0.6303, 1.34, 1.275), (-0.6303, 1.026, 1.502), (-0.6303, 1.034, 1.478), (-0.6303, 1.147, 1.413), (-0.6303, 1.505, 1.087), (-0.6303, 1.409, 1.087), (-0.6303, 1.493, 1.087), (-0.5262, 0.5679, 1.083), (-0.01338, -0.5205, 1.073), (-0.08096, -0.653, 1.074), (0.07076, -1.003, 1.071), (-0.4078, 0.3123, 1.081), (-0.3954, 0.3107, 1.081), (-0.3927, 0.4322, 1.081), (-0.2505, 0.1893, 1.078), (-0.3865, 0.1104, 1.08), (-0.3296, -0.5003, 1.078), (-0.1781, -0.5649, 1.076), (-0.3456, -0.7049, 1.078), (-0.6303, 0.453, 1.085), (-0.6028, 0.2955, 1.084), (-0.6303, 0.4075, 1.085), (-0.5804, 0.4246, 1.084), (-0.6303, 0.2201, 1.084), (-0.5341, 0.1917, 1.083), (-0.4933, -0.233, 1.081), (-0.5915, 0.03377, 1.083), (-0.5796, -0.04923, 1.083), (-0.4699, -0.877, 1.08), (-0.6303, -0.1214, 1.084), (-0.07642, -1.139, 1.073), (-0.3267, -1.163, 1.077), (-0.5477, -1.047, 1.081), (-0.5281, -1.083, 1.08), (-0.6303, -0.9537, 1.082), (-0.6303, 0.4444, 1.576), (-0.6303, 0.4743, 1.356), (-0.6303, 0.4758, 1.367), (-0.6303, 0.7022, 1.358), (-0.6303, 0.4732, 1.346), (-0.6303, 0.6037, 1.29), (-0.6303, 0.4438, 1.263), (-0.6303, 0.1911, 1.354), (-0.6303, -0.2106, 1.24), (-0.6303, -0.7381, 1.176), (-0.6303, -0.7447, 1.175), (-0.6303, -0.8064, 1.181), (-0.6303, 0.4489, 1.323), (-0.6303, 0.4562, 1.38), (-0.6303, 0.3825, 1.356), (-0.6303, 0.2351, 1.578), (-0.6303, 0.1279, 1.566), (-0.6303, -0.1662, 1.185), (-0.6303, -0.9319, 1.119), (-0.6303, 1.315, 1.26), (-0.6303, 1.288, 1.265), (0.5573, 0.7795, 1.274), (0.5573, 1.009, 1.067), (0.5573, 0.7774, 1.066), (0.5573, -0.1506, 1.065), (0.5573, -0.1905, 1.225), (0.5573, -0.2251, 1.292), (0.5573, -0.6493, 1.276), (0.5573, -0.5241, 1.286), (0.5573, -0.5259, 1.31), (0.5573, -0.5317, 1.264), (0.5573, -0.6332, 1.064), (0.5573, -0.8838, 1.095), (0.5573, -0.7021, 1.064), (0.5573, -0.9081, 1.063), (0.5573, 1.074, 1.356), (-0.511, 1.568, 1.085), (-0.5014, 1.392, 1.085), (-0.09468, 1.47, 1.078), (-0.2517, 1.564, 1.081), (-0.5327, 1.564, 1.085), (-0.3692, 1.541, 1.083), (-0.5545, 1.481, 1.086), (-0.3108, 1.569, 1.082), (-0.4736, 1.569, 1.084), (-0.5525, 1.489, 1.086), (0.01957, 1.57, 1.077), (0.1725, 1.475, 1.074), (0.349, 1.343, 1.071), (0.3758, 1.306, 1.07), (-0.4462, 1.202, 1.083), (0.2187, 0.796, 1.072), (0.1303, 1.288, 1.074), (0.1995, 1.218, 1.073), (0.4176, 1.126, 1.069), (0.3406, 0.9561, 1.07), (-0.07852, 0.972, 1.077), (0.1492, 1.065, 1.073), (0.3068, 0.7767, 1.07), (-0.03037, 0.8525, 1.076), (-0.2348, 0.9194, 1.079), (0.1799, 0.5093, 1.072), (-0.3204, 0.8146, 1.081), (0.2292, 0.01185, 1.07), (0.2099, -0.5678, 1.069), (0.1473, -0.7191, 1.07), (0.1338, 0.4306, 1.073), (0.05315, 0.1842, 1.073), (0.03258, 0.1733, 1.074), (0.368, 0.4513, 1.069), (0.1339, 0.2177, 1.072), (0.3156, -0.06173, 1.069), (-0.03863, 0.3158, 1.075), (0.1025, 0.03373, 1.072), (-0.07568, 0.2242, 1.076), (-0.1395, 0.1376, 1.076), (-0.2543, 1.568, 1.087), (-0.5303, 1.567, 1.089), (-0.4615, 1.562, 1.113), (0.006165, 1.568, 1.088), (-0.4419, 1.551, 1.154), (0.4449, 1.05, 1.069), (0.4309, 0.7298, 1.068), (0.4564, 0.9111, 1.068), (0.449, 0.7427, 1.068), (0.4074, 0.5067, 1.068), (0.4886, -0.03271, 1.066), (0.404, -0.5862, 1.066), (0.4465, -0.74, 1.065), (0.3141, -0.275, 1.068), (0.3304, -0.6037, 1.067), (0.2485, -0.7904, 1.068), (0.4695, -1.08, 1.064), (-0.3753, 1.549, 1.163), (0.5201, 0.3593, 1.118), (0.5198, 0.3481, 1.166), (0.5195, 0.3299, 1.21), (0.5193, 0.3055, 1.249), (0.5192, 0.2757, 1.281), (0.5192, 0.2417, 1.305), (0.5192, 0.2049, 1.319), (0.5194, 0.1665, 1.324), (0.5196, 0.1282, 1.319), (0.5199, 0.09131, 1.305), (0.5202, 0.05733, 1.281), (0.5206, 0.02755, 1.249), (0.521, 0.003105, 1.21), (0.5214, -0.01506, 1.166), (0.5218, -0.02624, 1.118), (0.5204, 0.3627, 1.072), (0.5221, -0.02953, 1.074), (0.9896, 0.6742, 1.062), (0.6532, -0.7433, 1.068), (0.6542, -0.7448, 0.9673), (0.8293, -0.7577, 1.07), (0.8302, -0.7593, 0.9691), (1.005, -0.7444, 1.071), (1.006, -0.746, 0.9707), (1.174, -0.7039, 1.073), (1.175, -0.7054, 0.9721), (1.329, -0.6375, 1.074), (1.33, -0.6391, 0.9731), (1.464, -0.5481, 1.074), (1.465, -0.5497, 0.9739), (1.575, -0.4388, 1.075), (1.576, -0.4404, 0.9742), (1.657, -0.3141, 1.075), (1.658, -0.3157, 0.9742), (1.707, -0.1786, 1.074), (1.708, -0.1802, 0.9738), (1.723, -0.03757, 1.074), (1.724, -0.03916, 0.973), (1.704, 0.1036, 1.072), (1.705, 0.102, 0.9719), (1.651, 0.2394, 1.071), (1.652, 0.2378, 0.9705), (1.567, 0.3647, 1.069), (1.568, 0.3631, 0.9688), (1.453, 0.4747, 1.068), (1.454, 0.4731, 0.967), (1.316, 0.5651, 1.066), (1.317, 0.5635, 0.9651), (1.159, 0.6325, 1.064), (1.16, 0.6309, 0.9631), (0.9753, 0.6754, 1.062), (0.9903, 0.673, 0.9875), (0.6223, -0.7357, 1.067), (0.6419, -0.7418, 0.9672), (0.9955, 0.6714, 0.9613), (0.5827, -1.18, 1.075), (0.5827, 1.46, 1.075), (0.5827, -1.18, 1.075), (0.5827, 1.458, 1.07), (0.5573, 1.572, 1.069), (0.5573, -1.186, 1.069), (-0.6303, -1.16, 1.177), (0.5573, -1.16, 1.177), (-0.6303, -1.081, 1.281), (0.5573, -1.081, 1.281), (-0.6303, -0.9537, 1.376), (0.5573, -0.9537, 1.376), (-0.6303, -0.7821, 1.46), (0.5573, -0.7821, 1.46), (-0.6303, -0.5731, 1.529), (0.5573, -0.5731, 1.529), (-0.6303, -0.3347, 1.58), (0.5573, -0.3347, 1.58), (-0.6303, -0.07595, 1.612), (0.5573, -0.07595, 1.612), (-0.6303, 0.1931, 1.622), (0.5573, 0.1931, 1.622), (-0.6303, 0.4622, 1.612), (0.5573, 0.4622, 1.612), (-0.6303, 0.7209, 1.58), (0.5573, 0.7209, 1.58), (-0.6303, 0.9594, 1.529), (0.5573, 0.9594, 1.529), (-0.6303, 1.168, 1.46), (0.5573, 1.168, 1.46), (-0.6303, 1.34, 1.376), (0.5573, 1.34, 1.376), (-0.6303, 1.467, 1.281), (0.5573, 1.467, 1.281), (-0.6303, 1.546, 1.177), (0.5573, 1.546, 1.177), (0.5573, 1.572, 1.068), (0.5045, 1.572, 1.069), (0.5573, -1.185, 1.063), (0.1863, -1.186, 1.069), (-0.6303, -1.183, 1.082), (-0.6303, 1.568, 1.087), (0.5573, -0.008453, 1.169), (0.5573, 0.008925, 1.211), (0.5573, -0.01915, 1.123), (0.5573, -0.02254, 1.078), (0.5573, 0.06081, 1.279), (0.5573, 0.03231, 1.248), (0.5573, 0.1286, 1.315), (0.5573, 0.09332, 1.301), (0.5573, 0.1653, 1.32), (0.5573, 0.2372, 1.301), (0.5573, 0.202, 1.315), (0.5573, 0.2698, 1.279), (0.5573, 0.3216, 1.211), (0.5573, 0.2983, 1.248), (0.5573, 0.3497, 1.123), (0.5573, 0.339, 1.169), (0.5573, 0.3529, 1.08)], [(1121, 1114), (1109, 1110), (1258, 1256), (1257, 1259)], [(33, 32, 0), (35, 895, 894), (35, 983, 941, 918, 919, 913, 895), (2, 911, 910, 904, 908, 914, 915, 916, 918, 920), (4, 6, 970, 976, 977, 909), (6, 8, 938, 966, 969, 967, 965, 937, 935, 964, 970), (8, 10, 883, 936, 938), (10, 882, 881, 880, 883), (12, 14, 944, 898, 892), (14, 946, 957, 956, 955, 953, 952, 951, 949, 948, 950, 947, 943, 942, 944), (16, 1013, 953, 955, 1015, 1012, 1029, 1030, 950, 948, 1028, 1027, 1031, 1014, 954), (18, 20, 997, 1032, 1031), (20, 22, 1026, 1011, 1009, 1019, 1018, 1020, 1024, 1025, 1016, 1017, 21, 995, 997), (22, 1069, 1068, 1067, 1066, 1005, 1007, 1026), (24, 26, 1056, 1036, 1005), (26, 1064, 1063, 1059, 1040, 1042, 1041, 1062, 1057, 1051, 1039, 28, 1061, 1060, 1056), (32, 1129, 1142, 998, 25, 27, 29, 31, 0), (28, 1045, 1048, 1046, 1043, 1039), (37, 30, 1045, 1076), (30, 37, 1143, 1046, 1048), (33, 1153, 1154, 1155, 1156, 1161, 1190, 1191, 1192, 1176, 1174, 1175, 1084, 1083, 1091, 1093, 1094, 1085, 1179, 1177, 1178, 1196, 1197, 1198, 1082, 1102, 982, 983, 1103, 1104, 1106, 36, 984, 1105, 1100, 1090, 1089, 1080, 1171, 1194, 1138, 1131, 1193, 1170, 1180, 1182, 1087, 1099, 1101, 1095, 1096, 1086, 1181, 1173, 1168, 1165, 1162, 1160, 1159, 1145, 1146, 1147, 1076, 1078, 1149, 1148, 1150, 1151, 1143, 1144, 1157, 1167, 1166, 1158, 1189, 1130, 1129, 32), (38, 991, 993), (1201, 989, 990, 988, 1202), (1202, 988, 986, 1203), (1203, 986, 987, 1204), (1204, 987, 985, 1205), (1205, 985, 859, 1206), (1206, 859, 864, 1207), (1207, 864, 863, 1208), (1208, 863, 854, 1209), (1209, 854, 860, 1210), (1210, 860, 856, 1211), (1211, 856, 858, 1212), (1212, 858, 857, 1213), (1213, 857, 855, 1214), (1214, 855, 862, 861, 1215), (1215, 861, 865, 1217), (39, 46, 45), (40, 46, 48), (39, 45, 50), (39, 50, 52), (39, 52, 49), (40, 48, 994, 865, 861, 862, 55), (41, 47, 1195, 1172), (42, 51, 1097, 1098), (43, 53, 1169, 1163), (44, 54, 59), (40, 55, 853, 852), (41, 1172, 1081), (42, 1098, 1092), (43, 1163, 1164), (44, 59, 56), (289, 275, 279, 270, 282, 283, 278, 274, 269, 284, 285, 277, 273, 280, 281, 272, 268, 286, 287, 276, 271, 267, 288), (59, 54, 1188, 1129, 1142), (54, 43, 1164, 1188), (312, 297, 290, 292, 305, 306, 302, 303, 304, 301, 298, 291, 307, 308, 300, 296, 294, 309, 310, 299, 295, 293, 311), (53, 42, 1092, 1079), (335, 321, 325, 316, 328, 329, 324, 320, 315, 330, 331, 323, 319, 326, 327, 318, 314, 332, 333, 322, 317, 313, 334), (51, 41, 1081, 1088), (352, 341, 340, 343, 344, 339, 345, 346, 338, 347, 348, 337, 349, 350, 342, 336, 351), (47, 40, 852, 57), (266, 252, 247, 257, 258, 256, 251, 259, 260, 255, 250, 261, 262, 254, 249, 263, 264, 253, 248, 265), (55, 862, 855, 857, 858, 856, 860, 854, 863, 864, 859, 985, 987, 986, 988, 990, 56), (48, 44, 56, 990, 989, 993, 991, 992), (49, 54, 44), (49, 52, 54), (52, 43, 54), (52, 53, 43), (52, 50, 53), (50, 42, 53), (50, 51, 42), (50, 45, 51), (45, 41, 51), (48, 49, 44), (48, 46, 49), (46, 39, 49), (45, 47, 41), (45, 46, 47), (46, 40, 47), (60, 73, 72), (61, 73, 75), (60, 72, 77), (60, 77, 79), (60, 79, 76), (61, 75, 82), (62, 74, 84), (63, 78, 86), (64, 80, 88), (65, 81, 90), (61, 82, 85), (62, 84, 87), (63, 86, 89), (64, 88, 91), (65, 90, 83), (66, 1174, 1175), (67, 92, 1083, 1091, 1112), (68, 93, 1075, 1071), (69, 94, 1200, 1186), (70, 1161, 1190), (96, 95, 71), (96, 1055, 1033, 95), (94, 1185, 1187), (95, 1037, 1007, 1026, 1011, 71), (95, 1038, 1037), (93, 67, 1112, 1110), (92, 66, 1175, 1084), (83, 1156, 1161, 70), (83, 90, 1155, 1156), (90, 69, 1154, 1155), (91, 94, 69), (91, 88, 94), (88, 68, 1152, 1151, 1185, 94), (89, 93, 68), (89, 86, 93), (86, 67, 93), (87, 92, 67), (87, 84, 92), (84, 66, 92), (85, 1176, 1174, 66), (85, 82, 1192, 1176), (82, 70, 1191, 1192), (90, 91, 69), (90, 81, 91), (81, 64, 91), (88, 89, 68), (88, 80, 89), (80, 63, 89), (86, 87, 67), (86, 78, 87), (78, 62, 87), (84, 85, 66), (84, 74, 85), (74, 61, 85), (82, 83, 70), (82, 75, 83), (75, 65, 83), (76, 81, 65), (76, 79, 81), (79, 64, 81), (79, 80, 64), (79, 77, 80), (77, 63, 80), (77, 78, 63), (77, 72, 78), (72, 62, 78), (75, 76, 65), (75, 73, 76), (73, 60, 76), (72, 74, 62), (72, 73, 74), (73, 61, 74), (97, 109, 108), (98, 109, 111), (97, 108, 113), (97, 113, 115), (97, 115, 112), (98, 111, 1197, 1198), (99, 110, 118), (100, 114, 120), (101, 116, 122), (102, 117, 1179, 1177), (98, 1198, 1082), (99, 118, 121), (100, 120, 123), (101, 122, 1113, 1093, 1094), (102, 1177, 1178), (278, 106, 274), (277, 105, 273), (280, 124, 281), (276, 103, 271), (275, 107, 279), (123, 124, 105), (123, 120, 124), (120, 104, 124), (117, 101, 1094, 1085), (122, 123, 105), (122, 116, 123), (116, 100, 123), (120, 121, 104), (120, 114, 121), (114, 99, 121), (118, 119, 103), (118, 110, 1102, 982, 919, 917, 119), (110, 98, 1082, 1102), (111, 102, 1178, 1196), (112, 117, 102), (112, 115, 117), (115, 101, 117), (115, 116, 101), (115, 113, 116), (113, 100, 116), (113, 114, 100), (113, 108, 114), (108, 99, 114), (111, 112, 102), (111, 109, 112), (109, 97, 112), (108, 110, 99), (108, 109, 110), (109, 98, 110), (125, 135, 134), (126, 135, 137), (125, 134, 139), (125, 139, 141), (125, 141, 138), (126, 137, 1165, 1168), (127, 136, 1086, 1096), (128, 140, 144), (129, 142, 146), (130, 143, 1145, 1159), (126, 1168, 1173), (127, 1096, 1095, 1114, 145), (128, 144, 147), (129, 146, 149, 1184, 1048, 1045, 1076, 1147), (130, 1159, 1160), (292, 150, 305), (303, 151, 304), (300, 132, 296), (299, 131, 295), (305, 150, 306), (148, 1044, 1047, 1183, 149), (143, 129, 1147, 1146), (146, 147, 132), (146, 142, 147), (142, 128, 147), (144, 145, 131), (144, 140, 145), (140, 127, 145), (136, 126, 1173, 1181), (137, 130, 1160, 1162), (138, 143, 130), (138, 141, 143), (141, 129, 143), (141, 142, 129), (141, 139, 142), (139, 128, 142), (139, 140, 128), (139, 134, 140), (134, 127, 140), (137, 138, 130), (137, 135, 138), (135, 125, 138), (134, 136, 127), (134, 135, 136), (135, 126, 136), (152, 164, 163), (153, 164, 166), (152, 163, 168), (152, 168, 170), (152, 170, 167), (153, 166, 173), (154, 165, 1189, 1158), (155, 169, 1157, 1144), (156, 171, 176), (157, 172, 178), (153, 173, 175), (154, 1158, 1166), (155, 1144, 1143, 1046, 1043, 177), (156, 176, 179), (157, 178, 174), (324, 161, 320), (323, 160, 319), (326, 180, 327), (322, 158, 317), (321, 162, 325), (177, 180, 160), (177, 1043, 1039, 1051, 1052, 180), (178, 179, 161), (178, 172, 179), (172, 156, 179), (176, 177, 160), (176, 171, 177), (171, 155, 177), (169, 154, 1166, 1167), (165, 153, 175), (173, 174, 162), (173, 166, 174), (166, 157, 174), (167, 172, 157), (167, 170, 172), (170, 156, 172), (170, 171, 156), (170, 168, 171), (168, 155, 171), (168, 169, 155), (168, 163, 169), (163, 154, 169), (166, 167, 157), (166, 164, 167), (164, 152, 167), (163, 165, 154), (163, 164, 165), (164, 153, 165), (181, 193, 192), (182, 193, 195), (181, 192, 197), (181, 197, 199), (181, 199, 196), (182, 195, 202), (183, 194, 204), (184, 198, 206), (185, 200, 1090, 1089), (186, 201, 1194, 1138, 1137, 208), (182, 202, 205), (183, 204, 207), (184, 206, 977, 909, 920, 984, 1105), (185, 1089, 1080), (186, 208, 203), (341, 190, 340), (343, 212, 344), (345, 211, 346), (347, 210, 348), (349, 209, 350), (206, 188, 211), (207, 210, 188), (207, 204, 210), (204, 187, 210), (205, 209, 187), (205, 202, 209), (202, 191, 209), (208, 1135, 1136), (208, 1137, 1135), (201, 185, 1080, 1171), (200, 184, 1105, 1100), (206, 207, 188), (206, 198, 207), (198, 183, 207), (204, 205, 187), (204, 194, 205), (194, 182, 205), (202, 203, 191), (202, 195, 203), (195, 186, 203), (196, 201, 186), (196, 199, 201), (199, 185, 201), (199, 200, 185), (199, 197, 200), (197, 184, 200), (197, 198, 184), (197, 192, 198), (192, 183, 198), (195, 196, 186), (195, 193, 196), (193, 181, 196), (192, 194, 183), (192, 193, 194), (193, 182, 194), (213, 223, 222), (214, 223, 225), (213, 222, 227), (213, 227, 229), (213, 229, 226), (214, 225, 232), (215, 224, 234), (216, 228, 236), (217, 230, 238), (218, 231, 240), (214, 232, 235), (215, 234, 237), (216, 236, 239), (217, 238, 241), (218, 240, 233), (219, 907, 906, 974, 243), (220, 1133, 958), (244, 885, 890, 221), (244, 884, 885), (246, 245, 221), (246, 900, 893, 883, 936, 245), (242, 978, 981), (245, 243, 221), (245, 914, 915, 243), (243, 244, 221), (243, 974, 962, 929, 922, 244), (233, 1132, 1133, 220), (233, 240, 1193, 1131, 1132), (240, 1170, 1193), (241, 1182, 1180), (241, 238, 1087, 1182), (238, 1099, 1087), (239, 242, 1115, 1124), (239, 236, 242), (236, 1125, 978, 242), (237, 1103, 1104), (237, 234, 941, 983, 1103), (234, 219, 916, 918, 941), (235, 1199, 894, 895, 913, 907, 219), (235, 232, 1139, 1141, 1199), (232, 220, 867, 1139), (240, 241, 1180, 1170), (240, 231, 241), (231, 217, 241), (238, 239, 1124, 1101, 1099), (238, 230, 239), (230, 216, 239), (236, 237, 1104, 1106, 1125), (236, 228, 237), (228, 215, 237), (234, 235, 219), (234, 224, 235), (224, 214, 235), (232, 233, 220), (232, 225, 233), (225, 218, 233), (226, 231, 218), (226, 229, 231), (229, 217, 231), (229, 230, 217), (229, 227, 230), (227, 216, 230), (227, 228, 216), (227, 222, 228), (222, 215, 228), (225, 226, 218), (225, 223, 226), (223, 213, 226), (222, 224, 215), (222, 223, 224), (223, 214, 224), (203, 208, 352, 351), (209, 191, 342, 350), (208, 1136, 921, 871, 887, 190, 341, 352), (190, 212, 343, 340), (189, 211, 345, 339), (212, 189, 339, 344), (188, 210, 347, 338), (211, 188, 338, 346), (187, 209, 349, 337), (210, 187, 337, 348), (191, 336, 342), (203, 351, 336, 191), (175, 173, 335, 334), (179, 176, 331, 330), (174, 178, 329, 328), (178, 161, 324, 329), (176, 160, 323, 331), (173, 162, 321, 335), (160, 180, 326, 319), (180, 159, 318, 327), (162, 316, 325), (174, 328, 316, 162), (161, 315, 320), (179, 330, 315, 161), (159, 314, 318), (158, 313, 317), (175, 334, 313, 158), (145, 1114, 1013, 953, 952, 312, 311), (147, 144, 310, 309), (149, 146, 308, 307), (133, 151, 303, 302), (150, 133, 302, 306), (151, 301, 304), (146, 132, 300, 308), (144, 131, 299, 310), (148, 298, 301, 151), (132, 294, 296), (147, 309, 294, 132), (131, 293, 295), (145, 311, 293, 131), (149, 307, 291), (148, 149, 291, 298), (119, 902, 901, 963, 973, 289, 288), (121, 118, 287, 286), (122, 105, 277, 285), (118, 103, 276, 287), (105, 124, 280, 273), (124, 104, 272, 281), (107, 270, 279), (106, 269, 274), (104, 268, 272), (121, 286, 268, 104), (103, 267, 271), (119, 288, 267, 103), (57, 853, 265), (58, 1121, 1120), (56, 59, 258, 257), (59, 256, 258), (55, 252, 266), (59, 1142, 998, 999, 251, 256), (58, 1120, 1109), (57, 265, 248), (56, 257, 247), (55, 56, 247, 252), (353, 1148, 1149, 365), (354, 1063, 1059, 367), (353, 365, 369), (353, 369, 371), (353, 371, 368), (354, 367, 374), (355, 366, 376), (356, 370, 378), (357, 372, 380), (358, 373, 382), (354, 374, 377), (355, 376, 379), (356, 378, 381), (357, 380, 383), (358, 382, 375), (359, 384, 389), (360, 385, 391), (361, 386, 392), (362, 387, 393), (363, 388, 390), (390, 393, 364), (390, 388, 393), (388, 362, 393), (393, 392, 364), (393, 387, 392), (387, 361, 392), (392, 391, 364), (392, 386, 391), (386, 360, 391), (391, 389, 364), (391, 385, 389), (385, 359, 389), (389, 390, 364), (389, 384, 390), (384, 363, 390), (375, 388, 363), (375, 382, 388), (382, 362, 388), (383, 387, 362), (383, 380, 387), (380, 361, 387), (381, 386, 361), (381, 378, 386), (378, 360, 386), (379, 385, 360), (379, 376, 385), (376, 359, 385), (377, 384, 359), (377, 374, 384), (374, 363, 384), (382, 383, 362), (382, 373, 383), (373, 357, 383), (380, 381, 361), (380, 372, 381), (372, 356, 381), (378, 379, 360), (378, 370, 379), (370, 355, 379), (376, 377, 359), (376, 366, 377), (366, 354, 377), (374, 375, 363), (374, 367, 375), (367, 358, 375), (368, 373, 358), (368, 371, 373), (371, 357, 373), (371, 372, 357), (371, 369, 372), (369, 356, 372), (369, 370, 356), (369, 365, 370), (365, 355, 370), (367, 368, 358), (367, 1059, 1040, 1050, 368), (365, 366, 355), (365, 1149, 1078, 1070, 366), (394, 407, 406), (395, 407, 408), (394, 406, 410), (394, 410, 412), (394, 412, 409), (395, 408, 415), (397, 411, 419), (398, 413, 421), (399, 414, 423), (395, 415, 418), (396, 417, 420), (397, 419, 422), (398, 421, 424), (399, 423, 416), (400, 425, 430), (401, 426, 432), (402, 427, 433), (403, 428, 434), (404, 429, 431), (431, 434, 405), (431, 429, 434), (429, 403, 434), (434, 433, 405), (434, 428, 433), (428, 402, 433), (433, 432, 405), (433, 427, 432), (427, 401, 432), (432, 430, 405), (432, 426, 430), (426, 400, 430), (430, 431, 405), (430, 425, 431), (425, 404, 431), (416, 429, 404), (416, 423, 429), (423, 403, 429), (424, 428, 403), (424, 421, 428), (421, 402, 428), (422, 427, 402), (422, 419, 427), (419, 401, 427), (420, 426, 401), (420, 417, 426), (417, 400, 426), (418, 425, 400), (418, 415, 425), (415, 404, 425), (423, 424, 403), (423, 414, 424), (414, 398, 424), (421, 422, 402), (421, 413, 422), (413, 397, 422), (419, 420, 401), (419, 411, 420), (411, 396, 420), (417, 418, 400), (415, 416, 404), (415, 408, 416), (408, 399, 416), (409, 414, 399), (409, 412, 414), (412, 398, 414), (412, 413, 398), (412, 410, 413), (410, 397, 413), (410, 411, 397), (410, 406, 411), (408, 409, 399), (408, 407, 409), (407, 394, 409), (435, 448, 447), (436, 448, 450), (435, 447, 452), (435, 452, 454), (435, 454, 451), (436, 450, 457), (437, 449, 459), (438, 453, 461), (439, 455, 463), (440, 456, 465), (436, 457, 460), (437, 459, 462), (438, 461, 464), (439, 463, 466), (440, 465, 458), (441, 467, 472), (442, 468, 474), (443, 469, 475), (444, 470, 476), (445, 471, 473), (473, 476, 446), (473, 471, 476), (471, 444, 476), (476, 475, 446), (476, 470, 475), (470, 443, 475), (475, 474, 446), (475, 469, 474), (469, 442, 474), (474, 472, 446), (474, 468, 472), (468, 441, 472), (472, 473, 446), (472, 467, 473), (467, 445, 473), (458, 471, 445), (458, 465, 471), (465, 444, 471), (466, 470, 444), (466, 463, 470), (463, 443, 470), (464, 469, 443), (464, 461, 469), (461, 442, 469), (462, 468, 442), (462, 459, 468), (459, 441, 468), (460, 467, 441), (460, 457, 467), (457, 445, 467), (465, 466, 444), (465, 456, 466), (456, 439, 466), (463, 464, 443), (463, 455, 464), (455, 438, 464), (461, 462, 442), (461, 453, 462), (453, 437, 462), (459, 460, 441), (459, 449, 460), (449, 436, 460), (457, 458, 445), (457, 450, 458), (450, 440, 458), (451, 456, 440), (451, 454, 456), (454, 439, 456), (454, 455, 439), (454, 452, 455), (452, 438, 455), (452, 453, 438), (452, 447, 453), (447, 437, 453), (450, 451, 440), (450, 448, 451), (448, 435, 451), (447, 449, 437), (447, 448, 449), (448, 436, 449), (477, 489, 488), (478, 489, 491), (477, 488, 493), (477, 493, 495), (477, 495, 492), (478, 491, 498), (479, 490, 500), (480, 494, 975, 905, 912, 940), (481, 496, 503), (482, 497, 505), (478, 498, 501), (479, 500, 502), (480, 940, 925), (481, 503, 506), (482, 505, 499), (499, 511, 487), (499, 505, 511), (505, 486, 511), (506, 510, 486), (506, 503, 510), (503, 485, 510), (504, 509, 485), (504, 866, 1134, 509), (502, 508, 484), (502, 500, 508), (500, 483, 508), (501, 507, 483), (501, 498, 507), (498, 487, 507), (505, 506, 486), (505, 497, 506), (497, 481, 506), (503, 504, 485), (503, 496, 504), (496, 480, 925, 926, 961, 504), (494, 479, 502), (500, 501, 483), (500, 490, 501), (490, 478, 501), (498, 499, 487), (498, 491, 499), (491, 482, 499), (492, 497, 482), (492, 495, 497), (495, 481, 497), (495, 496, 481), (495, 493, 496), (493, 480, 496), (493, 494, 480), (493, 488, 494), (488, 479, 494), (491, 492, 482), (491, 489, 492), (489, 477, 492), (488, 490, 479), (488, 489, 490), (489, 478, 490), (512, 525, 524), (513, 525, 527), (512, 524, 529), (512, 529, 531), (512, 531, 528), (513, 527, 534), (514, 526, 536), (515, 530, 538), (516, 532, 540), (517, 533, 542), (513, 534, 537), (514, 536, 539), (515, 538, 541), (516, 540, 543), (517, 542, 535), (518, 544, 549), (519, 545, 551), (520, 546, 552), (521, 547, 553), (522, 548, 550), (550, 553, 523), (550, 548, 553), (548, 521, 553), (553, 552, 523), (553, 547, 552), (547, 520, 552), (552, 551, 523), (552, 546, 551), (546, 519, 551), (551, 549, 523), (551, 545, 549), (545, 518, 549), (549, 550, 523), (549, 544, 550), (544, 522, 550), (535, 548, 522), (535, 542, 548), (542, 521, 548), (543, 547, 521), (543, 540, 547), (540, 520, 547), (541, 546, 520), (541, 538, 546), (538, 519, 546), (539, 545, 519), (539, 536, 545), (536, 518, 545), (537, 544, 518), (537, 534, 544), (534, 522, 544), (542, 543, 521), (542, 533, 543), (533, 516, 543), (540, 541, 520), (540, 532, 541), (532, 515, 541), (538, 539, 519), (538, 530, 539), (530, 514, 539), (536, 537, 518), (536, 526, 537), (526, 513, 537), (534, 535, 522), (534, 527, 535), (527, 517, 535), (528, 533, 517), (528, 531, 533), (531, 516, 533), (531, 532, 516), (531, 529, 532), (529, 515, 532), (529, 530, 515), (529, 524, 530), (524, 514, 530), (527, 528, 517), (527, 525, 528), (525, 512, 528), (524, 526, 514), (524, 525, 526), (525, 513, 526), (554, 567, 566), (555, 567, 569), (554, 566, 571), (554, 571, 573), (554, 573, 570), (555, 569, 576), (556, 568, 578), (557, 572, 580), (558, 574, 582), (559, 575, 584), (555, 576, 579), (556, 578, 581), (557, 580, 583), (558, 582, 585), (559, 584, 577), (560, 586, 591), (561, 587, 593), (562, 588, 594), (563, 589, 595), (564, 590, 592), (592, 595, 565), (592, 590, 595), (590, 563, 595), (595, 594, 565), (595, 589, 594), (589, 562, 594), (594, 593, 565), (594, 588, 593), (588, 561, 593), (593, 591, 565), (593, 587, 591), (587, 560, 591), (591, 592, 565), (591, 586, 592), (586, 564, 592), (577, 590, 564), (577, 584, 590), (584, 563, 590), (585, 589, 563), (585, 582, 589), (582, 562, 589), (583, 588, 562), (583, 580, 588), (580, 561, 588), (581, 587, 561), (581, 578, 587), (578, 560, 587), (579, 586, 560), (579, 576, 586), (576, 564, 586), (584, 585, 563), (584, 575, 585), (575, 558, 585), (582, 583, 562), (582, 574, 583), (574, 557, 583), (580, 581, 561), (580, 572, 581), (572, 556, 581), (578, 579, 560), (578, 568, 579), (568, 555, 579), (576, 577, 564), (576, 569, 577), (569, 559, 577), (570, 575, 559), (570, 573, 575), (573, 558, 575), (573, 574, 558), (573, 571, 574), (571, 557, 574), (571, 572, 557), (571, 566, 572), (566, 556, 572), (569, 570, 559), (569, 567, 570), (567, 554, 570), (566, 568, 556), (566, 567, 568), (567, 555, 568), (596, 609, 608), (597, 609, 611), (596, 608, 613), (596, 613, 615), (596, 615, 612), (597, 611, 618), (598, 610, 620), (599, 614, 622), (600, 616, 624), (601, 617, 626), (597, 618, 621), (598, 620, 623), (599, 622, 625), (600, 624, 627), (601, 626, 619), (602, 628, 633), (603, 629, 635), (604, 630, 636), (605, 631, 637), (606, 632, 634), (634, 637, 607), (634, 632, 637), (632, 605, 637), (637, 636, 607), (637, 631, 636), (631, 604, 636), (636, 635, 607), (636, 630, 635), (630, 603, 635), (635, 633, 607), (635, 629, 633), (629, 602, 633), (633, 634, 607), (633, 628, 634), (628, 606, 634), (619, 632, 606), (619, 626, 632), (626, 605, 632), (627, 631, 605), (627, 624, 631), (624, 604, 631), (625, 630, 604), (625, 622, 630), (622, 603, 630), (623, 629, 603), (623, 620, 629), (620, 602, 629), (621, 628, 602), (621, 618, 628), (618, 606, 628), (626, 627, 605), (626, 617, 627), (617, 600, 627), (624, 625, 604), (624, 616, 625), (616, 599, 625), (622, 623, 603), (622, 614, 623), (614, 598, 623), (620, 621, 602), (620, 610, 621), (610, 597, 621), (618, 619, 606), (618, 611, 619), (611, 601, 619), (612, 617, 601), (612, 615, 617), (615, 600, 617), (615, 616, 600), (615, 613, 616), (613, 599, 616), (613, 614, 599), (613, 608, 614), (608, 598, 614), (611, 612, 601), (611, 609, 612), (609, 596, 612), (608, 610, 598), (608, 609, 610), (609, 597, 610), (638, 650, 649), (639, 650, 652), (638, 649, 654), (638, 654, 656), (638, 656, 1118, 911, 910, 653), (639, 652, 659), (640, 651, 661), (641, 655, 663), (642, 658, 667), (639, 659, 662), (640, 661, 664), (641, 663, 666), (642, 667, 660), (643, 669, 674), (644, 670, 676), (645, 671, 677), (646, 672, 678), (647, 673, 675), (675, 678, 648), (675, 673, 678), (673, 646, 678), (678, 677, 648), (678, 672, 677), (672, 645, 677), (677, 676, 648), (677, 671, 676), (671, 644, 676), (676, 674, 648), (676, 670, 674), (670, 643, 674), (674, 675, 648), (674, 669, 675), (669, 647, 675), (660, 673, 647), (660, 667, 673), (667, 646, 673), (668, 672, 646), (668, 665, 672), (665, 645, 672), (666, 671, 645), (666, 663, 671), (663, 644, 671), (664, 670, 644), (664, 661, 670), (661, 643, 670), (662, 669, 643), (662, 659, 669), (659, 647, 669), (667, 668, 646), (667, 658, 668), (658, 934, 924, 668), (665, 666, 645), (665, 657, 666), (657, 641, 666), (663, 664, 644), (663, 655, 664), (655, 640, 664), (661, 662, 643), (661, 651, 662), (651, 639, 662), (659, 660, 647), (659, 652, 660), (652, 642, 660), (653, 658, 642), (653, 910, 904, 967, 965, 658), (656, 1116, 1117), (656, 657, 980, 1116), (656, 654, 657), (654, 641, 657), (654, 655, 641), (654, 649, 655), (649, 640, 655), (652, 653, 642), (652, 650, 653), (650, 638, 653), (649, 651, 640), (649, 650, 651), (650, 639, 651), (679, 692, 691), (680, 692, 694), (679, 691, 695), (679, 695, 1126, 1127), (679, 1127, 1074), (680, 694, 699), (681, 693, 701), (682, 696, 703), (683, 697, 705), (684, 698, 707), (680, 699, 702), (681, 701, 704), (682, 703, 706), (683, 705, 708), (684, 707, 700), (685, 709, 714), (686, 710, 716), (687, 711, 717), (688, 712, 718), (689, 713, 715), (715, 718, 690), (715, 713, 718), (713, 688, 718), (718, 717, 690), (718, 712, 717), (712, 687, 717), (717, 716, 690), (717, 711, 716), (711, 686, 716), (716, 714, 690), (716, 710, 714), (710, 685, 714), (714, 715, 690), (714, 709, 715), (709, 689, 715), (700, 713, 689), (700, 707, 713), (707, 688, 713), (708, 712, 688), (708, 705, 712), (705, 687, 712), (706, 711, 687), (706, 703, 711), (703, 686, 711), (704, 710, 686), (704, 701, 710), (701, 685, 710), (702, 709, 685), (702, 699, 709), (699, 689, 709), (707, 708, 688), (707, 698, 708), (698, 683, 708), (705, 706, 687), (705, 697, 706), (697, 682, 706), (703, 704, 686), (703, 696, 704), (696, 681, 704), (701, 702, 685), (701, 693, 702), (693, 680, 702), (699, 700, 689), (699, 694, 700), (694, 684, 700), (695, 682, 697), (695, 696, 682), (695, 691, 696), (691, 681, 696), (694, 1068, 1067, 684), (694, 692, 1073, 1069, 1068), (692, 679, 1074, 1073), (691, 693, 681), (691, 692, 693), (692, 680, 693), (719, 732, 731), (720, 732, 1123, 946, 957, 734), (719, 731, 736), (719, 736, 738), (719, 738, 735), (720, 734, 741), (721, 733, 743), (722, 737, 745), (723, 739, 747), (724, 740, 749), (720, 741, 744), (721, 743, 746), (722, 745, 748), (723, 747, 750), (724, 749, 742), (725, 751, 756), (726, 752, 758), (727, 753, 759), (728, 754, 760), (729, 755, 757), (757, 760, 730), (757, 755, 760), (755, 728, 760), (760, 759, 730), (760, 754, 759), (754, 727, 759), (759, 758, 730), (759, 753, 758), (753, 726, 758), (758, 756, 730), (758, 752, 756), (752, 725, 756), (756, 757, 730), (756, 751, 757), (751, 729, 757), (742, 755, 729), (742, 749, 755), (749, 728, 755), (750, 754, 728), (750, 747, 754), (747, 727, 754), (748, 753, 727), (748, 745, 753), (745, 726, 753), (746, 752, 726), (746, 743, 752), (743, 725, 752), (744, 751, 725), (744, 741, 751), (741, 729, 751), (749, 750, 728), (749, 740, 750), (740, 723, 750), (747, 748, 727), (747, 739, 748), (739, 722, 748), (745, 746, 726), (745, 737, 746), (737, 721, 746), (743, 744, 725), (743, 733, 744), (733, 720, 744), (741, 742, 729), (741, 734, 742), (734, 724, 742), (735, 740, 724), (735, 738, 740), (738, 723, 740), (738, 739, 723), (738, 736, 739), (736, 722, 739), (736, 737, 722), (736, 731, 737), (731, 721, 737), (734, 956, 955, 1015, 1122, 735, 724), (734, 957, 956), (732, 719, 735), (731, 733, 721), (731, 732, 733), (732, 720, 733), (761, 774, 773), (762, 774, 776), (761, 773, 778), (761, 778, 780), (761, 780, 777), (762, 776, 783), (763, 775, 785), (764, 779, 787), (765, 781, 789), (766, 782, 791), (762, 783, 786), (763, 785, 788), (764, 787, 790), (765, 789, 792), (766, 791, 784), (767, 793, 798), (768, 794, 800), (769, 795, 801), (770, 796, 802), (771, 797, 799), (799, 802, 772), (799, 797, 802), (797, 770, 802), (802, 801, 772), (802, 796, 801), (796, 769, 801), (801, 800, 772), (801, 795, 800), (795, 768, 800), (800, 798, 772), (800, 794, 798), (794, 767, 798), (798, 799, 772), (798, 793, 799), (793, 771, 799), (784, 797, 771), (784, 791, 797), (791, 770, 797), (792, 796, 770), (792, 789, 796), (789, 769, 796), (790, 795, 769), (790, 787, 795), (787, 768, 795), (788, 794, 768), (788, 785, 794), (785, 767, 794), (786, 793, 767), (786, 783, 793), (783, 771, 793), (791, 792, 770), (791, 782, 792), (782, 765, 792), (789, 790, 769), (789, 781, 790), (781, 764, 790), (787, 788, 768), (787, 779, 788), (779, 763, 788), (785, 786, 767), (785, 775, 786), (775, 762, 786), (783, 784, 771), (783, 776, 784), (776, 766, 784), (777, 782, 766), (777, 780, 782), (780, 765, 782), (780, 781, 765), (780, 778, 781), (778, 764, 781), (778, 779, 764), (778, 773, 779), (773, 763, 779), (776, 777, 766), (776, 774, 777), (774, 761, 777), (773, 775, 763), (773, 774, 775), (774, 762, 775), (803, 816, 815), (804, 816, 818), (803, 815, 820), (803, 820, 822), (803, 822, 819), (804, 818, 825), (805, 817, 827), (806, 821, 829), (807, 823, 831), (808, 824, 833), (804, 825, 828), (805, 827, 830), (806, 829, 832), (807, 831, 834), (808, 833, 826), (809, 835, 840), (810, 836, 842), (811, 837, 843), (812, 838, 844), (813, 839, 841), (841, 844, 814), (841, 839, 844), (839, 812, 844), (844, 843, 814), (844, 838, 843), (838, 811, 843), (843, 842, 814), (843, 837, 842), (837, 810, 842), (842, 840, 814), (842, 836, 840), (836, 809, 840), (840, 841, 814), (840, 835, 841), (835, 813, 841), (826, 839, 813), (826, 833, 839), (833, 812, 839), (834, 838, 812), (834, 831, 838), (831, 811, 838), (832, 837, 811), (832, 829, 837), (829, 810, 837), (830, 836, 810), (830, 827, 836), (827, 809, 836), (828, 835, 809), (828, 825, 835), (825, 813, 835), (833, 834, 812), (833, 824, 834), (824, 807, 834), (831, 832, 811), (831, 823, 832), (823, 806, 832), (829, 830, 810), (829, 821, 830), (821, 805, 830), (827, 828, 809), (827, 817, 828), (817, 804, 828), (825, 826, 813), (825, 818, 826), (818, 808, 826), (819, 824, 808), (819, 822, 824), (822, 807, 824), (822, 823, 807), (822, 820, 823), (820, 806, 823), (820, 821, 806), (820, 815, 821), (815, 805, 821), (818, 819, 808), (818, 816, 819), (816, 803, 819), (815, 817, 805), (815, 816, 817), (816, 804, 817), (418, 417, 395), (395, 417, 407), (417, 396, 407), (407, 396, 406), (483, 507, 508), (487, 511, 507), (511, 486, 507), (507, 486, 508), (265, 486, 510), (486, 265, 508), (484, 508, 265), (510, 485, 845, 846), (846, 845, 847), (485, 265, 847, 845), (265, 510, 846, 847), (845, 847, 849, 848), (848, 849, 851, 850), (851, 853, 850), (265, 853, 55, 266), (852, 853, 57), (853, 509, 850), (897, 896, 246), (946, 16, 954, 955, 956, 957), (953, 948, 949, 951, 952), (950, 17, 15, 942, 943, 947), (899, 900, 246), (979, 1115, 242), (1034, 1006, 1065, 159), (938, 935, 964, 970, 967, 965, 937, 931, 972, 971, 928, 939, 968, 962, 963, 969, 966), (931, 930, 928, 971, 972), (939, 929, 9, 7, 968), (1025, 1016, 158, 322, 333), (1056, 1051, 1052, 1034, 1006, 1007, 1005, 1036), (1051, 1057, 1000, 1002, 1006, 1034, 1052), (1057, 27, 25, 1000), (961, 866, 504), (1026, 1022, 1018, 1019, 1009, 1011), (1020, 1021, 23, 1017, 1016, 1025, 1024), (932, 931, 972, 264, 263), (1045, 30, 1048), (1046, 1047, 1044, 1042, 1040, 1039, 1043), (1047, 1049, 31, 29, 1042, 1044), (971, 928, 923, 960, 57, 248, 253), (1004, 1022, 1023, 260, 259), (933, 935, 964, 189), (999, 1004, 259, 251), (945, 944, 898, 254, 262), (983, 982, 984, 920, 918, 941), (984, 36, 2, 920), (913, 912, 940, 925, 926, 1, 895), (912, 3, 926, 925, 940), (1181, 1086, 136), (1069, 24, 1005, 1066, 1067, 1068), (1007, 1006, 1065, 1020, 1018, 1002, 1000, 1001, 1003, 1021, 23, 998, 999, 1004, 1022, 1026), (1006, 1002, 1018, 1022, 1004, 999, 998, 25, 1000, 1001, 1003, 1021, 1020, 1065), (1001, 1000, 1057, 1062, 148, 151), (1183, 1184, 149), (1129, 1130, 1128, 1017, 23, 998, 1142), (1131, 1138, 1137, 1135, 1136, 921, 11, 886, 959, 1134, 866, 961, 926, 3, 5, 7, 9, 923, 960, 1140, 1141, 1139, 867, 958, 1133, 1132), (1138, 1140, 960, 923, 921, 1136, 1135, 1137), (883, 880, 924, 934, 937, 935, 938, 936), (880, 876, 932, 931, 937, 934, 924), (876, 879, 874, 930, 931, 932), (874, 872, 922, 929, 939, 927, 869, 11, 921, 923, 928, 930), (872, 871, 869, 927, 939, 928, 923, 9, 929, 922), (949, 948, 1028, 150, 292, 290), (1171, 1194, 201), (966, 969, 908, 914, 245), (1088, 1097, 51), (868, 884, 244), (1143, 1151, 1185, 1187, 1200, 1186, 1153, 33, 0, 31, 1049, 1047, 1046), (1151, 1150, 1153, 1186, 1200, 1187, 1185), (1052, 1034, 159, 180), (873, 889, 107), (1187, 1200, 94), (1013, 1015, 955, 954, 1014, 1031, 18, 1012, 1029, 1030, 950, 17, 19, 1027, 1028, 948, 953), (1122, 1123, 732, 735), (1167, 1157, 169), (1085, 1179, 117), (972, 971, 253, 264), (936, 938, 966, 245), (1030, 1029, 106), (1060, 1061, 1072, 697, 683), (1036, 1056, 1060, 683, 698), (970, 967, 904, 909, 977, 976), (967, 969, 908, 904), (969, 963, 901, 908), (963, 962, 974, 906, 901), (962, 968, 975, 905, 906, 974), (968, 7, 5, 905, 975), (1065, 1020, 1024, 332, 314, 159), (1066, 1005, 1036, 698), (911, 4, 909, 904, 910), (908, 901, 902, 903, 917, 919, 918, 916, 915, 914), (901, 906, 907, 913, 919, 917, 903, 902), (906, 905, 912, 913, 907), (905, 5, 3, 912), (976, 977, 206, 211), (1128, 1130, 1189, 165, 175), (896, 899, 246), (944, 942, 888, 891, 897, 896, 899, 900, 893, 892, 898), (942, 15, 13, 888), (891, 893, 900, 899, 896, 897), (1003, 1001, 151, 133), (1024, 1025, 333, 332), (1190, 1191, 70), (959, 886, 869, 927, 502, 484), (1054, 1053, 96), (1186, 1153, 1154, 69), (895, 1, 34, 894), (947, 950, 1030, 106, 278, 283), (890, 891, 897, 246, 221), (1146, 1145, 143), (1111, 1119, 58), (1162, 1165, 137), (924, 880, 881, 665, 668), (1100, 1090, 200), (882, 12, 892, 877, 876, 880, 881), (892, 893, 891, 890, 885, 884, 868, 872, 874, 873, 889, 888, 13, 886, 869, 871, 887, 870, 875, 878, 879, 876, 877), (891, 888, 889, 873, 874, 879, 878, 875, 870, 887, 871, 872, 868, 884, 885, 890), (886, 11, 869), (943, 947, 283, 282), (992, 994, 48), (927, 939, 968, 975, 494, 502), (1058, 1054, 96), (1072, 1126, 695, 697), (1011, 1009, 71), (917, 903, 119), (1032, 1031, 1014, 261, 250), (898, 892, 877, 249, 254), (887, 870, 190), (973, 930, 874, 873, 107, 275, 289), (1033, 1035, 95), (1071, 1077, 1152, 68), (889, 888, 942, 943, 282, 270, 107), (960, 1140, 1195, 47, 57), (1050, 1049, 1150, 1148, 353, 368), (1062, 1041, 148), (1009, 1019, 71), (1029, 1012, 1107, 284, 269, 106), (1196, 1197, 111), (952, 951, 297, 312), (1134, 959, 484, 509), (875, 878, 212), (1084, 1083, 92), (996, 995, 1008, 133, 150), (1014, 954, 945, 262, 261), (1119, 1121, 58), (1070, 1064, 1063, 354, 366), (1153, 1150, 1148, 1149, 1078, 1077, 1091, 1083, 1084, 1175, 1174, 1176, 1192, 1191, 1190, 1161, 1156, 1155, 1154), (1093, 1095, 1096, 1086, 1181, 1173, 1168, 1165, 1162, 1160, 1159, 1145, 1146, 1147, 1076, 37, 1143, 1144, 1157, 1167, 1166, 1158, 1189, 1130, 1131, 1193, 1170, 1180, 1182, 1087, 1099, 1101, 1106, 1104, 1103, 983, 35, 894, 1199, 1141, 1140, 1138, 1194, 1171, 1080, 1089, 1090, 1100, 1105, 984, 982, 1102, 1082, 1198, 1197, 1196, 1178, 1177, 1179, 1085, 1094), (894, 34, 1141, 1199), (997, 995, 996, 1027, 1031, 1032), (995, 21, 19, 1027, 996), (1117, 1118, 656), (1067, 1066, 698, 684), (877, 876, 932, 263, 249), (878, 879, 933, 189, 212), (1035, 1038, 95), (1008, 1021, 1003, 133), (1023, 1010, 255, 260), (1110, 1075, 93), (870, 875, 212, 190), (1053, 1055, 96), (1041, 1042, 1044, 148), (1108, 1111, 58), (1079, 1169, 53), (964, 970, 976, 211, 189), (981, 979, 242), (1028, 1027, 996, 150), (1064, 1061, 1060, 1056, 1051, 1039, 1040, 1059, 1063), (1042, 29, 27, 1057, 1062, 1041), (903, 902, 119), (1045, 28, 1061, 1072, 1126, 1127, 1074, 1073, 1069, 22, 20, 18, 1012, 1107, 1113, 1093, 1091, 1112, 1110, 1075, 1071, 1077, 1078, 1076), (1061, 1064, 26, 24, 1069, 1073, 1074, 1127, 1126, 1072), (1012, 1015, 1122, 1123, 946, 14, 12, 882, 980, 1116, 1117, 1118, 911, 2, 36, 1106, 1125, 978, 981, 979, 1115, 1124, 1101, 1095, 1093, 1113, 1107), (1015, 1013, 16, 946, 1123, 1122), (882, 10, 8, 6, 4, 911, 1118, 1117, 1116, 980), (1106, 1101, 1124, 1115, 979, 981, 978, 1125), (1091, 1077, 1071, 1075, 1110, 1112), (1010, 997, 1032, 250, 255), (1109, 1108, 58), (1107, 1113, 122, 285, 284), (1019, 1018, 1002, 1058, 96, 71), (1016, 1017, 1128, 175, 158), (922, 872, 868, 244), (958, 867, 220), (881, 882, 980, 657, 665), (951, 949, 290, 297), (915, 916, 219, 243), (965, 937, 934, 658), (991, 38, 1216, 1217, 865, 994, 992), (38, 993, 989, 1201, 1216), (1252, 1255, 1254, 1253, 1251), (1253, 1254, 1220, 1219), (1219, 1220, 1222, 1221), (1221, 1222, 1224, 1223), (1223, 1224, 1226, 1225), (1225, 1226, 1228, 1227), (1227, 1228, 1230, 1229), (1229, 1230, 1232, 1231), (1231, 1232, 1234, 1233), (1233, 1234, 1236, 1235), (1235, 1236, 1238, 1237), (1237, 1238, 1240, 1239), (1239, 1240, 1242, 1241), (1241, 1242, 1244, 1243), (1243, 1244, 1246, 1245), (1245, 1246, 1248, 1247), (1254, 1255, 1250, 1248, 1246, 1244, 1242, 1240, 1238, 1236, 1234, 1232, 1230, 1228, 1226, 1224, 1222, 1220), (1247, 1248, 1250, 1249), (1249, 1250, 1255, 1252, 1218), (1218, 1252, 1251), (1218, 1251, 1253, 1219, 1221, 1223, 1225, 1227, 1229, 1231, 1233, 1235, 1237, 1239, 1241, 1243, 1245, 1247, 1249), (1293, 1292, 1260), (1295, 1261, 1294), (1295, 1296, 1262, 1263, 1261), (1262, 1264, 1265, 1263), (1264, 1266, 1267, 1265), (1266, 1268, 1269, 1267), (1268, 1270, 1271, 1269), (1270, 1272, 1273, 1271), (1272, 1274, 1275, 1273), (1274, 1276, 1277, 1275), (1276, 1278, 1279, 1277), (1278, 1280, 1281, 1279), (1280, 1282, 1283, 1281), (1282, 1284, 1285, 1283), (1284, 1286, 1287, 1285), (1286, 1288, 1289, 1287), (1292, 1294, 1301, 1314, 1312, 1313, 1310, 1311, 1309, 1307, 1308, 1306, 1277, 1279, 1281, 1283, 1285, 1287, 1289, 1291, 1260), (1288, 1290, 1291, 1289), (1297, 1290, 1288, 1286, 1284, 1282, 1280, 1278, 1276, 1274, 1272, 1270, 1268, 1266, 1264, 1262, 1296), (1290, 1297, 1293, 1260, 1291), (1293, 1297, 1296, 1295, 1294, 1292), (1294, 1261, 1263, 1265, 1267, 1269, 1271, 1273, 1275, 1277, 1306, 1304, 1305, 1302, 1303, 1299, 1298, 1300, 1301)])
me_icosphere.materials.append(mat_material_001)
me_icosphere.use_remesh_preserve_volume = False
me_icosphere.use_remesh_preserve_attributes = False
me_icosphere.use_mirror_vertex_groups = False
me_icosphere.update()

# ---- objects
ob_icosphere = bpy.data.objects.new('Icosphere', me_icosphere)

# ---- transforms, parenting, visibility, modifiers, constraints
ob_icosphere.location = (0.0, 0.0, 0.0)
ob_icosphere.lineart.crease_threshold = 0.0

# ---- collection membership
col_collection_1.objects.link(ob_icosphere)

# ---- scene / render settings (as saved in the file)
scene.frame_start = 1; scene.frame_end = 250; scene.frame_set(54)
scene.render.engine = 'CYCLES'
scene.render.resolution_percentage = 50
scene.render.dither_intensity = 0.0
scene.cycles.use_denoising = False
scene.cycles.samples = 128
scene.cycles.sampling_pattern = 'TABULATED_SOBOL'
scene.cycles.use_adaptive_sampling = False
scene.cycles.use_light_tree = False
scene.cycles.blur_glossy = 0.0
scene.cycles.sample_clamp_indirect = 0.0
scene.view_settings.view_transform = 'Standard'
bpy.context.view_layer.update()

# ---- added for rendering (the .blend has no active camera and no usable light): camera, sun
cam_auto = bpy.data.cameras.new('AutoCamera')
cam_auto.lens = 50.0
cam_auto.sensor_width = 36.0
cam_auto.clip_end = 1000.0
ob_auto_camera = bpy.data.objects.new('AutoCamera', cam_auto)
scene.collection.objects.link(ob_auto_camera)
ob_auto_camera.location = (7.33252, -8.68867, 6.99626)
ob_auto_camera.rotation_euler = (1.09748, -7.21219e-08, 0.694738)
scene.camera = ob_auto_camera
light_auto_sun = bpy.data.lights.new('AutoSun', 'SUN')
light_auto_sun.energy = 3.0
light_auto_sun.angle = 0.0523599
ob_auto_sun = bpy.data.objects.new('AutoSun', light_auto_sun)
scene.collection.objects.link(ob_auto_sun)
ob_auto_sun.rotation_euler = (0.872665, 0.174533, 0.523599)
bpy.context.view_layer.update()
